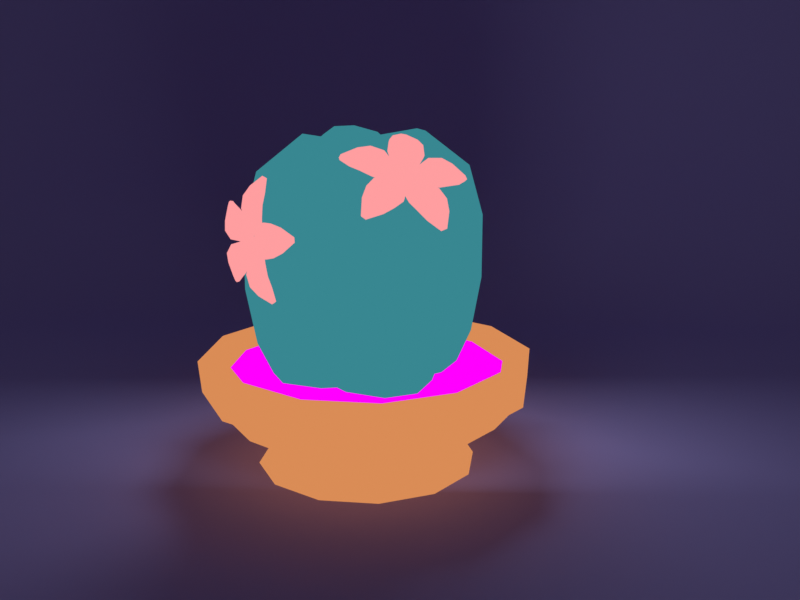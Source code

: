 # Source: caktus.blend  (saved by Blender 3.3.6; exported with 4.5.12 LTS)
import bpy
from mathutils import Matrix  # noqa: F401  (used for matrix-valued properties, if any)

bpy.ops.wm.read_factory_settings(use_empty=True)
scene = bpy.context.scene
scene.name = 'Scene'

# ---- collections
col_collection = bpy.data.collections.new('Collection'); scene.collection.children.link(col_collection)

# ---- images (referenced by path relative to the original .blend; pixels are not part of the script)
import os
ASSET_DIR = os.environ.get("B2B_ASSET_DIR", "")  # directory of the original .blend (textures are referenced by path, not embedded)
HERE = os.path.dirname(os.path.abspath(__file__))  # packed textures are extracted next to this script under _unpacked/

def load_image(name, relpath, width, height, colorspace="sRGB"):
    """Load a texture the original file referenced (path relative to the .blend, or extracted next to this script)."""
    p = next((c for c in (os.path.join(HERE, relpath), os.path.join(ASSET_DIR, relpath)) if relpath and os.path.exists(c)), "")
    if p:
        img = bpy.data.images.load(p, check_existing=True)
        img.name = name
    else:  # same state as the original file: an image datablock whose file is absent (Cycles renders it pink)
        img = bpy.data.images.new(name, width, height)
        img.source = "FILE"
        img.filepath = "//" + (relpath or name)
    img.colorspace_settings.name = colorspace
    return img
img_cactus = load_image('cactus', 'cactus.png', 1024, 1024, 'sRGB')

# ---- materials (node trees are filled in below, after node groups)
mat_pot = bpy.data.materials.new('Pot')
mat_pot.use_transparent_shadow = False
mat_outline_001 = bpy.data.materials.new('outline.001')
mat_outline_001.use_backface_culling = True
mat_outline_001.use_transparent_shadow = False
mat_soil = bpy.data.materials.new('soil')
mat_soil.use_transparent_shadow = False
mat_cactus = bpy.data.materials.new('cactus')
mat_cactus.use_transparent_shadow = False
mat_outline = bpy.data.materials.new('outline')
mat_outline.use_backface_culling = True
mat_outline.use_transparent_shadow = False
mat_flower2 = bpy.data.materials.new('flower2')
mat_flower2.use_transparent_shadow = False
mat_outline_002 = bpy.data.materials.new('outline.002')
mat_outline_002.use_backface_culling = True
mat_outline_002.use_transparent_shadow = False
mat_background = bpy.data.materials.new('background')
mat_background.use_transparent_shadow = False

# ---- material node trees
mat_pot.use_nodes = True; mat_pot.node_tree.nodes.clear()
_N = mat_pot.node_tree.nodes; _L = mat_pot.node_tree.links
n0 = _N.new('ShaderNodeOutputMaterial'); n0.name = 'Material Output'; n0.location = (300, 300)
n1 = _N.new('ShaderNodeEmission'); n1.name = 'Emission'; n1.location = (10, 300)
n2 = _N.new('ShaderNodeTexImage'); n2.name = 'Image Texture'; n2.location = (-280, 280)
n2.image = img_cactus
_L.new(n1.outputs[0], n0.inputs[0])
_L.new(n2.outputs[0], n1.inputs[0])
n0.is_active_output = True
mat_outline_001.use_nodes = True; mat_outline_001.node_tree.nodes.clear()
_N = mat_outline_001.node_tree.nodes; _L = mat_outline_001.node_tree.links
n0 = _N.new('ShaderNodeOutputMaterial'); n0.name = 'Material Output'; n0.location = (300, 300)
n1 = _N.new('ShaderNodeEmission'); n1.name = 'Emission'; n1.location = (10, 300)
n1.inputs[0].default_value = (0.7011, 0.2623, 0.09306, 1.0)
_L.new(n1.outputs[0], n0.inputs[0])
n0.is_active_output = True
mat_soil.use_nodes = True; mat_soil.node_tree.nodes.clear()
_N = mat_soil.node_tree.nodes; _L = mat_soil.node_tree.links
n0 = _N.new('ShaderNodeOutputMaterial'); n0.name = 'Material Output'; n0.location = (300, 300)
n1 = _N.new('ShaderNodeEmission'); n1.name = 'Emission'; n1.location = (10, 300)
n2 = _N.new('ShaderNodeTexImage'); n2.name = 'Image Texture'; n2.location = (-280, 280)
n2.image = img_cactus
_L.new(n1.outputs[0], n0.inputs[0])
_L.new(n2.outputs[0], n1.inputs[0])
n0.is_active_output = True
mat_cactus.use_nodes = True; mat_cactus.node_tree.nodes.clear()
_N = mat_cactus.node_tree.nodes; _L = mat_cactus.node_tree.links
n0 = _N.new('ShaderNodeOutputMaterial'); n0.name = 'Material Output'; n0.location = (300, 300)
n1 = _N.new('ShaderNodeEmission'); n1.name = 'Emission'; n1.location = (10, 300)
n2 = _N.new('ShaderNodeTexImage'); n2.name = 'Image Texture'; n2.location = (-280, 280)
n2.image = img_cactus
_L.new(n1.outputs[0], n0.inputs[0])
_L.new(n2.outputs[0], n1.inputs[0])
n0.is_active_output = True
mat_outline.use_nodes = True; mat_outline.node_tree.nodes.clear()
_N = mat_outline.node_tree.nodes; _L = mat_outline.node_tree.links
n0 = _N.new('ShaderNodeOutputMaterial'); n0.name = 'Material Output'; n0.location = (300, 300)
n1 = _N.new('ShaderNodeEmission'); n1.name = 'Emission'; n1.location = (10, 300)
n1.inputs[0].default_value = (0.03955, 0.2423, 0.2831, 1.0)
_L.new(n1.outputs[0], n0.inputs[0])
n0.is_active_output = True
mat_flower2.use_nodes = True; mat_flower2.node_tree.nodes.clear()
_N = mat_flower2.node_tree.nodes; _L = mat_flower2.node_tree.links
n0 = _N.new('ShaderNodeOutputMaterial'); n0.name = 'Material Output'; n0.location = (300, 300)
n1 = _N.new('ShaderNodeEmission'); n1.name = 'Emission'; n1.location = (10, 300)
n2 = _N.new('ShaderNodeTexImage'); n2.name = 'Image Texture'; n2.location = (-280, 280)
n2.image = img_cactus
_L.new(n1.outputs[0], n0.inputs[0])
_L.new(n2.outputs[0], n1.inputs[0])
n0.is_active_output = True
mat_outline_002.use_nodes = True; mat_outline_002.node_tree.nodes.clear()
_N = mat_outline_002.node_tree.nodes; _L = mat_outline_002.node_tree.links
n0 = _N.new('ShaderNodeOutputMaterial'); n0.name = 'Material Output'; n0.location = (300, 300)
n1 = _N.new('ShaderNodeEmission'); n1.name = 'Emission'; n1.location = (10, 300)
n1.inputs[0].default_value = (1.0, 0.3419, 0.3515, 1.0)
_L.new(n1.outputs[0], n0.inputs[0])
n0.is_active_output = True
mat_background.use_nodes = True; mat_background.node_tree.nodes.clear()
_N = mat_background.node_tree.nodes; _L = mat_background.node_tree.links
n0 = _N.new('ShaderNodeTexNoise'); n0.name = 'Текстура шума.001'; n0.location = (-1241, 358)
n0.inputs[2].default_value = 158.2
n0.inputs[3].default_value = 8.4
n0.inputs[4].default_value = 0.6
n0.inputs[8].default_value = 19.5
n1 = _N.new('ShaderNodeValToRGB'); n1.name = 'Градиентная карта.001'; n1.location = (-926, 445)
while len(n1.color_ramp.elements) > 1: n1.color_ramp.elements.remove(n1.color_ramp.elements[-1])
n1.color_ramp.elements[0].position = 0.6136; n1.color_ramp.elements[0].color = (0.008672, 0.008672, 0.008672, 1.0)
_e = n1.color_ramp.elements.new(0.8109); _e.color = (0.04856, 0.02076, 0.9985, 1.0)
n2 = _N.new('ShaderNodeOutputMaterial'); n2.name = 'Material Output'; n2.location = (276, 461)
n3 = _N.new('ShaderNodeBsdfPrincipled'); n3.name = 'Principled BSDF'; n3.location = (-129, 418)
n3.distribution = 'GGX'
n3.subsurface_method = 'RANDOM_WALK_SKIN'
n3.inputs[1].default_value = 0.5354
n3.inputs[2].default_value = 1.0
n3.inputs[3].default_value = 1.45
n3.inputs[12].default_value = 0.4409
n3.inputs[27].default_value = (0.005817, 0.002143, 0.01598, 1.0)
n3.inputs[28].default_value = 1.0
n4 = _N.new('ShaderNodeRGB'); n4.name = 'RGB'; n4.location = (-392, 409)
n4.outputs[0].default_value = (0.3455, 0.3161, 0.7429, 1.0)
_L.new(n0.outputs[0], n1.inputs[0])
_L.new(n3.outputs[0], n2.inputs[0])
_L.new(n4.outputs[0], n3.inputs[0])
n2.is_active_output = True

# ---- world
world_world = bpy.data.worlds.new('World'); scene.world = world_world
world_world.use_nodes = True; world_world.node_tree.nodes.clear()
_N = world_world.node_tree.nodes; _L = world_world.node_tree.links
n0 = _N.new('ShaderNodeOutputWorld'); n0.name = 'World Output'; n0.location = (300, 300)
n1 = _N.new('ShaderNodeBackground'); n1.name = 'Background'; n1.location = (10, 300)
n1.inputs[0].default_value = (0.05088, 0.05088, 0.05088, 1.0)
_L.new(n1.outputs[0], n0.inputs[0])
n0.is_active_output = True
world_world.color = (0.05088, 0.05088, 0.05088)
world_world.use_sun_shadow = False
world_world.sun_shadow_jitter_overblur = 0.0

# ---- cameras
cam_camera = bpy.data.cameras.new('Camera')
cam_camera.clip_end = 100.0
cam_camera.ortho_scale = 7.314

# ---- lights
light_light = bpy.data.lights.new('Light', 'AREA')
light_light.specular_factor = 0.7603
light_light.diffuse_factor = 0.5479
light_light.transmission_factor = 0.0
light_light.volume_factor = 0.6712
light_light.energy = 1830.0
light_light.shadow_soft_size = 6.46
light_light.shadow_maximum_resolution = 0.006
light_light.use_absolute_resolution = True
light_light.shape = 'RECTANGLE'
light_light.size = 6.46
light_light.size_y = 9.242
light_light_001 = bpy.data.lights.new('Light.001', 'AREA')
light_light_001.specular_factor = 0.7603
light_light_001.diffuse_factor = 0.5479
light_light_001.transmission_factor = 0.0
light_light_001.volume_factor = 0.6712
light_light_001.energy = 1830.0
light_light_001.shadow_soft_size = 9.57
light_light_001.shadow_maximum_resolution = 0.006
light_light_001.use_absolute_resolution = True
light_light_001.shape = 'RECTANGLE'
light_light_001.size = 9.57
light_light_001.size_y = 5.14

# ---- meshes
me_circle = bpy.data.meshes.new('Circle')
me_circle.from_pydata([(0.0, 4.0, 0.0), (-2.0, 3.464, 0.0), (-3.464, 2.0, 0.0), (-4.0, 0.0, 0.0), (-3.464, -2.0, 0.0), (-2.0, -3.464, 0.0), (0.0, -4.0, 0.0), (2.0, -3.464, 0.0), (3.464, -2.0, 0.0), (4.0, 0.0, 0.0), (3.464, 2.0, 0.0), (2.0, 3.464, 0.0), (9.452e-09, 5.903, 4.008), (-2.951, 5.112, 4.008), (-5.112, 2.951, 4.008), (-5.903, 9.452e-09, 4.008), (-5.112, -2.951, 4.008), (-2.951, -5.112, 4.008), (9.452e-09, -5.903, 4.008), (2.951, -5.112, 4.008), (5.112, -2.951, 4.008), (5.903, 9.452e-09, 4.008), (5.112, 2.951, 4.008), (2.951, 5.112, 4.008), (-3.241e-09, -3.347, 0.9753), (-1.674, -2.899, 0.9753), (-3.347, -8.214e-09, 0.9753), (-2.899, 1.674, 0.9753), (2.899, 1.674, 0.9753), (3.347, -8.214e-09, 0.9753), (1.674, -2.899, 0.9753), (-2.899, -1.674, 0.9753), (1.674, 2.899, 0.9753), (-1.674, 2.899, 0.9753), (-3.241e-09, 3.347, 0.9753), (2.899, -1.674, 0.9753), (4.699e-09, -4.946, 1.985), (-4.946, 4.699e-09, 1.985), (4.283, 2.473, 1.985), (2.473, -4.283, 1.985), (-4.283, -2.473, 1.985), (2.473, 4.283, 1.985), (-2.473, 4.283, 1.985), (4.283, -2.473, 1.985), (-2.473, -4.283, 1.985), (-4.283, 2.473, 1.985), (4.946, 4.699e-09, 1.985), (4.699e-09, 4.946, 1.985), (7.525e-09, -5.8, 2.988), (-5.8, 4.813e-09, 2.988), (5.023, 2.9, 2.988), (2.9, -5.023, 2.988), (-5.023, -2.9, 2.988), (2.9, 5.023, 2.988), (-2.9, 5.023, 2.988), (5.023, -2.9, 2.988), (-2.9, -5.023, 2.988), (-5.023, 2.9, 2.988), (5.8, 4.813e-09, 2.988), (7.525e-09, 5.8, 2.988), (0.0, 3.419, 0.2685), (-1.71, 2.961, 0.2685), (-2.961, 1.71, 0.2685), (-3.419, 0.0, 0.2685), (-2.961, -1.71, 0.2685), (-1.71, -2.961, 0.2685), (0.0, -3.419, 0.2685), (1.71, -2.961, 0.2685), (2.961, -1.71, 0.2685), (3.419, 0.0, 0.2685), (2.961, 1.71, 0.2685), (1.71, 2.961, 0.2685), (9.452e-09, 5.266, 4.008), (-2.633, 4.561, 4.008), (-4.561, 2.633, 4.008), (-5.266, 9.452e-09, 4.008), (-4.561, -2.633, 4.008), (-2.633, -4.561, 4.008), (9.452e-09, -5.266, 4.008), (2.633, -4.561, 4.008), (4.561, -2.633, 4.008), (5.266, 9.452e-09, 4.008), (4.561, 2.633, 4.008), (2.633, 4.561, 4.008), (7.219e-10, -2.726, 1.127), (-1.363, -2.36, 1.127), (-2.726, -8.214e-09, 1.127), (-2.36, 1.363, 1.127), (2.36, 1.363, 1.127), (2.726, -8.214e-09, 1.127), (1.363, -2.36, 1.127), (-2.36, -1.363, 1.127), (1.363, 2.36, 1.127), (-1.363, 2.36, 1.127), (-7.204e-09, 2.726, 1.127), (2.36, -1.363, 1.127), (4.699e-09, -4.518, 2.46), (-4.518, 4.699e-09, 2.46), (3.913, 2.259, 2.46), (2.259, -3.913, 2.46), (-3.913, -2.259, 2.46), (2.259, 3.913, 2.46), (-2.259, 3.913, 2.46), (3.913, -2.259, 2.46), (-2.259, -3.913, 2.46), (-3.913, 2.259, 2.46), (4.518, 4.699e-09, 2.46), (4.699e-09, 4.518, 2.46), (6.788e-10, -5.207, 3.229), (-5.207, 4.813e-09, 3.229), (4.51, 2.604, 3.229), (2.604, -4.51, 3.229), (-4.51, -2.604, 3.229), (2.604, 4.51, 3.229), (-2.604, 4.51, 3.229), (4.51, -2.604, 3.229), (-2.604, -4.51, 3.229), (-4.51, 2.604, 3.229), (5.207, 4.813e-09, 3.229), (1.437e-08, 5.207, 3.229), (-3.04, 5.266, 4.008), (9.452e-09, 6.08, 4.008), (-5.266, 3.04, 4.008), (-6.08, 9.452e-09, 4.008), (-5.266, -3.04, 4.008), (-3.04, -5.266, 4.008), (9.452e-09, -6.08, 4.008), (3.04, -5.266, 4.008), (5.266, -3.04, 4.008), (6.08, 9.452e-09, 4.008), (5.266, 3.04, 4.008), (3.04, 5.266, 4.008), (7.525e-09, -5.978, 2.97), (-5.978, 4.813e-09, 2.97), (5.177, 2.989, 2.97), (2.989, -5.177, 2.97), (-5.177, -2.989, 2.97), (2.989, 5.177, 2.97), (-2.989, 5.177, 2.97), (5.177, -2.989, 2.97), (-2.989, -5.177, 2.97), (-5.177, 2.989, 2.97), (5.978, 4.813e-09, 2.97), (7.525e-09, 5.978, 2.97)], [], [(1, 0, 11, 10, 9, 8, 7, 6, 5, 4, 3, 2), (8, 9, 29, 35), (48, 51, 135, 132), (16, 15, 123, 124), (55, 58, 142, 139), (23, 22, 130, 131), (49, 52, 136, 133), (15, 14, 122, 123), (22, 21, 129, 130), (50, 53, 137, 134), (14, 13, 120, 122), (21, 20, 128, 129), (59, 54, 138, 143), (13, 12, 121, 120), (1, 2, 27, 33), (11, 0, 34, 32), (4, 5, 25, 31), (7, 8, 35, 30), (0, 1, 33, 34), (10, 11, 32, 28), (3, 4, 31, 26), (6, 7, 30, 24), (9, 10, 28, 29), (2, 3, 26, 27), (5, 6, 24, 25), (35, 29, 46, 43), (33, 27, 45, 42), (32, 34, 47, 41), (31, 25, 44, 40), (30, 35, 43, 39), (34, 33, 42, 47), (28, 32, 41, 38), (26, 31, 40, 37), (24, 30, 39, 36), (29, 28, 38, 46), (27, 26, 37, 45), (25, 24, 36, 44), (43, 46, 58, 55), (42, 45, 57, 54), (41, 47, 59, 53), (40, 44, 56, 52), (39, 43, 55, 51), (47, 42, 54, 59), (38, 41, 53, 50), (37, 40, 52, 49), (36, 39, 51, 48), (46, 38, 50, 58), (45, 37, 49, 57), (44, 36, 48, 56), (61, 62, 63, 64, 65, 66, 67, 68, 69, 70, 71, 60), (68, 95, 89, 69), (116, 77, 78, 108), (117, 74, 75, 109), (118, 81, 82, 110), (108, 78, 79, 111), (109, 75, 76, 112), (110, 82, 83, 113), (119, 72, 73, 114), (111, 79, 80, 115), (112, 76, 77, 116), (113, 83, 72, 119), (114, 73, 74, 117), (115, 80, 81, 118), (61, 93, 87, 62), (71, 92, 94, 60), (64, 91, 85, 65), (67, 90, 95, 68), (60, 94, 93, 61), (70, 88, 92, 71), (63, 86, 91, 64), (66, 84, 90, 67), (69, 89, 88, 70), (62, 87, 86, 63), (65, 85, 84, 66), (95, 103, 106, 89), (93, 102, 105, 87), (92, 101, 107, 94), (91, 100, 104, 85), (90, 99, 103, 95), (94, 107, 102, 93), (88, 98, 101, 92), (86, 97, 100, 91), (84, 96, 99, 90), (89, 106, 98, 88), (87, 105, 97, 86), (85, 104, 96, 84), (103, 115, 118, 106), (102, 114, 117, 105), (101, 113, 119, 107), (100, 112, 116, 104), (99, 111, 115, 103), (107, 119, 114, 102), (98, 110, 113, 101), (97, 109, 112, 100), (96, 108, 111, 99), (106, 118, 110, 98), (105, 117, 109, 97), (104, 116, 108, 96), (12, 13, 73, 72), (13, 14, 74, 73), (14, 15, 75, 74), (15, 16, 76, 75), (16, 17, 77, 76), (17, 18, 78, 77), (18, 19, 79, 78), (19, 20, 80, 79), (20, 21, 81, 80), (21, 22, 82, 81), (22, 23, 83, 82), (23, 12, 72, 83), (140, 132, 126, 125), (141, 133, 123, 122), (142, 134, 130, 129), (132, 135, 127, 126), (133, 136, 124, 123), (134, 137, 131, 130), (143, 138, 120, 121), (135, 139, 128, 127), (136, 140, 125, 124), (137, 143, 121, 131), (138, 141, 122, 120), (139, 142, 129, 128), (54, 57, 141, 138), (12, 23, 131, 121), (17, 16, 124, 125), (58, 50, 134, 142), (53, 59, 143, 137), (18, 17, 125, 126), (57, 49, 133, 141), (52, 56, 140, 136), (19, 18, 126, 127), (56, 48, 132, 140), (51, 55, 139, 135), (20, 19, 127, 128)])
_uv = me_circle.uv_layers.new(name='UVMap')
_uv.uv.foreach_set('vector', [0.8758, 0.1228, 0.857, 0.09022, 0.857, 0.05264, 0.8758, 0.02009, 0.9083, 0.001296, 0.9459, 0.001296, 0.9785, 0.02009, 0.9973, 0.05264, 0.9973, 0.09022, 0.9785, 0.1228, 0.9459, 0.1416, 0.9083, 0.1416, 0.2205, 0.8985, 0.2539, 0.8978, 0.2535, 0.9186, 0.2193, 0.919, 0.1453, 0.9628, 0.18, 0.9659, 0.1798, 0.9679, 0.1451, 0.9648, 0.0752, 0.9687, 0.04146, 0.9618, 0.04183, 0.9598, 0.0756, 0.9667, 0.2153, 0.9677, 0.2512, 0.9682, 0.2512, 0.9703, 0.2152, 0.9698, 0.3263, 0.9826, 0.2886, 0.9848, 0.2886, 0.9826, 0.3262, 0.9804, 0.0444, 0.9463, 0.07785, 0.953, 0.07748, 0.9549, 0.04391, 0.9482, 0.04146, 0.9618, 0.003695, 0.9556, 0.003494, 0.9531, 0.04183, 0.9598, 0.2886, 0.9848, 0.2515, 0.9854, 0.2516, 0.9833, 0.2886, 0.9826, 0.2877, 0.9674, 0.3246, 0.965, 0.3248, 0.9672, 0.2878, 0.9695, 0.448, 0.9695, 0.404, 0.9735, 0.4038, 0.9712, 0.4485, 0.9669, 0.2515, 0.9854, 0.215, 0.9846, 0.2151, 0.9825, 0.2516, 0.9833, 0.3622, 0.961, 0.4009, 0.9552, 0.4014, 0.9576, 0.3624, 0.9632, 0.404, 0.9735, 0.3646, 0.9788, 0.3644, 0.9766, 0.4038, 0.9712, 0.3892, 0.8841, 0.4208, 0.8799, 0.4212, 0.8971, 0.3915, 0.9038, 0.3218, 0.8929, 0.3559, 0.8889, 0.3577, 0.9098, 0.3229, 0.9141, 0.09217, 0.8893, 0.1234, 0.8933, 0.1202, 0.9128, 0.08836, 0.9085, 0.1876, 0.8979, 0.2205, 0.8985, 0.2193, 0.919, 0.1857, 0.9181, 0.3559, 0.8889, 0.3892, 0.8841, 0.3915, 0.9038, 0.3577, 0.9098, 0.2877, 0.896, 0.3218, 0.8929, 0.3229, 0.9141, 0.288, 0.917, 0.06101, 0.8842, 0.09217, 0.8893, 0.08836, 0.9085, 0.05716, 0.9037, 0.1552, 0.8962, 0.1876, 0.8979, 0.1857, 0.9181, 0.1527, 0.916, 0.2539, 0.8978, 0.2877, 0.896, 0.288, 0.917, 0.2535, 0.9186, 0.02887, 0.8799, 0.06101, 0.8842, 0.05716, 0.9037, 0.02912, 0.8983, 0.1234, 0.8933, 0.1552, 0.8962, 0.1527, 0.916, 0.1202, 0.9128, 0.2193, 0.919, 0.2535, 0.9186, 0.2514, 0.9512, 0.2162, 0.951, 0.3915, 0.9038, 0.4212, 0.8971, 0.4369, 0.926, 0.3973, 0.937, 0.3229, 0.9141, 0.3577, 0.9098, 0.3601, 0.9433, 0.3235, 0.9475, 0.08836, 0.9085, 0.1202, 0.9128, 0.1139, 0.9427, 0.08098, 0.9375, 0.1857, 0.9181, 0.2193, 0.919, 0.2162, 0.951, 0.1814, 0.9494, 0.3577, 0.9098, 0.3915, 0.9038, 0.3973, 0.937, 0.3601, 0.9433, 0.288, 0.917, 0.3229, 0.9141, 0.3235, 0.9475, 0.2872, 0.9501, 0.05716, 0.9037, 0.08836, 0.9085, 0.08098, 0.9375, 0.04854, 0.9307, 0.1527, 0.916, 0.1857, 0.9181, 0.1814, 0.9494, 0.1473, 0.9467, 0.2535, 0.9186, 0.288, 0.917, 0.2872, 0.9501, 0.2514, 0.9512, 0.02912, 0.8983, 0.05716, 0.9037, 0.04854, 0.9307, 0.01677, 0.9205, 0.1202, 0.9128, 0.1527, 0.916, 0.1473, 0.9467, 0.1139, 0.9427, 0.2162, 0.951, 0.2514, 0.9512, 0.2512, 0.9682, 0.2153, 0.9677, 0.3973, 0.937, 0.4369, 0.926, 0.4448, 0.946, 0.4009, 0.9552, 0.3235, 0.9475, 0.3601, 0.9433, 0.3622, 0.961, 0.3246, 0.965, 0.08098, 0.9375, 0.1139, 0.9427, 0.1113, 0.9585, 0.07785, 0.953, 0.1814, 0.9494, 0.2162, 0.951, 0.2153, 0.9677, 0.18, 0.9659, 0.3601, 0.9433, 0.3973, 0.937, 0.4009, 0.9552, 0.3622, 0.961, 0.2872, 0.9501, 0.3235, 0.9475, 0.3246, 0.965, 0.2877, 0.9674, 0.04854, 0.9307, 0.08098, 0.9375, 0.07785, 0.953, 0.0444, 0.9463, 0.1473, 0.9467, 0.1814, 0.9494, 0.18, 0.9659, 0.1453, 0.9628, 0.2514, 0.9512, 0.2872, 0.9501, 0.2877, 0.9674, 0.2512, 0.9682, 0.01677, 0.9205, 0.04854, 0.9307, 0.0444, 0.9463, 0.008679, 0.9364, 0.1139, 0.9427, 0.1473, 0.9467, 0.1453, 0.9628, 0.1113, 0.9585, 0.7922, 0.4595, 0.8433, 0.43, 0.9024, 0.43, 0.9535, 0.4595, 0.983, 0.5106, 0.983, 0.5697, 0.9535, 0.6208, 0.9024, 0.6503, 0.8433, 0.6503, 0.7922, 0.6208, 0.7627, 0.5697, 0.7627, 0.5106, 0.5778, 0.9372, 0.5783, 0.9493, 0.5604, 0.9478, 0.5616, 0.9358, 0.6467, 0.969, 0.6496, 0.9752, 0.6273, 0.9839, 0.6254, 0.9772, 0.6989, 0.9269, 0.7043, 0.9314, 0.6885, 0.9489, 0.6839, 0.944, 0.5569, 0.9824, 0.5558, 0.9893, 0.5323, 0.984, 0.5343, 0.9774, 0.6254, 0.9772, 0.6273, 0.9839, 0.6039, 0.9891, 0.6029, 0.9823, 0.6839, 0.944, 0.6885, 0.9489, 0.6702, 0.9635, 0.6665, 0.9579, 0.5343, 0.9774, 0.5323, 0.984, 0.5097, 0.9753, 0.5128, 0.9691, 0.4928, 0.9574, 0.4887, 0.9631, 0.47, 0.9472, 0.4751, 0.9424, 0.6029, 0.9823, 0.6039, 0.9891, 0.5799, 0.991, 0.5799, 0.984, 0.6665, 0.9579, 0.6702, 0.9635, 0.6496, 0.9752, 0.6467, 0.969, 0.5128, 0.9691, 0.5097, 0.9753, 0.4887, 0.9631, 0.4928, 0.9574, 0.4751, 0.9424, 0.47, 0.9472, 0.4538, 0.9276, 0.4595, 0.923, 0.5799, 0.984, 0.5799, 0.991, 0.5558, 0.9893, 0.5569, 0.9824, 0.504, 0.9098, 0.4981, 0.9185, 0.488, 0.9087, 0.4923, 0.9012, 0.5307, 0.9263, 0.5262, 0.9373, 0.5111, 0.9286, 0.5167, 0.9186, 0.6403, 0.9199, 0.647, 0.9304, 0.631, 0.9384, 0.6256, 0.9275, 0.5941, 0.9362, 0.5963, 0.9482, 0.5783, 0.9493, 0.5778, 0.9372, 0.5167, 0.9186, 0.5111, 0.9286, 0.4981, 0.9185, 0.504, 0.9098, 0.5458, 0.9321, 0.5428, 0.9438, 0.5262, 0.9373, 0.5307, 0.9263, 0.6548, 0.9107, 0.6619, 0.9211, 0.647, 0.9304, 0.6403, 0.9199, 0.6101, 0.9329, 0.614, 0.9445, 0.5963, 0.9482, 0.5941, 0.9362, 0.5616, 0.9358, 0.5604, 0.9478, 0.5428, 0.9438, 0.5458, 0.9321, 0.6705, 0.9012, 0.6747, 0.9118, 0.6619, 0.9211, 0.6548, 0.9107, 0.6256, 0.9275, 0.631, 0.9384, 0.614, 0.9445, 0.6101, 0.9329, 0.5783, 0.9493, 0.5799, 0.9747, 0.5582, 0.9731, 0.5604, 0.9478, 0.4981, 0.9185, 0.4819, 0.9359, 0.4684, 0.9182, 0.488, 0.9087, 0.5262, 0.9373, 0.5168, 0.9607, 0.4982, 0.9498, 0.5111, 0.9286, 0.647, 0.9304, 0.6615, 0.9503, 0.6428, 0.9607, 0.631, 0.9384, 0.5963, 0.9482, 0.6015, 0.9731, 0.5799, 0.9747, 0.5783, 0.9493, 0.5111, 0.9286, 0.4982, 0.9498, 0.4819, 0.9359, 0.4981, 0.9185, 0.5428, 0.9438, 0.537, 0.9685, 0.5168, 0.9607, 0.5262, 0.9373, 0.6619, 0.9211, 0.6779, 0.9376, 0.6615, 0.9503, 0.647, 0.9304, 0.614, 0.9445, 0.6227, 0.9683, 0.6015, 0.9731, 0.5963, 0.9482, 0.5604, 0.9478, 0.5582, 0.9731, 0.537, 0.9685, 0.5428, 0.9438, 0.6747, 0.9118, 0.6912, 0.9223, 0.6779, 0.9376, 0.6619, 0.9211, 0.631, 0.9384, 0.6428, 0.9607, 0.6227, 0.9683, 0.614, 0.9445, 0.5799, 0.9747, 0.5799, 0.984, 0.5569, 0.9824, 0.5582, 0.9731, 0.4819, 0.9359, 0.4751, 0.9424, 0.4595, 0.923, 0.4684, 0.9182, 0.5168, 0.9607, 0.5128, 0.9691, 0.4928, 0.9574, 0.4982, 0.9498, 0.6615, 0.9503, 0.6665, 0.9579, 0.6467, 0.969, 0.6428, 0.9607, 0.6015, 0.9731, 0.6029, 0.9823, 0.5799, 0.984, 0.5799, 0.9747, 0.4982, 0.9498, 0.4928, 0.9574, 0.4751, 0.9424, 0.4819, 0.9359, 0.537, 0.9685, 0.5343, 0.9774, 0.5128, 0.9691, 0.5168, 0.9607, 0.6779, 0.9376, 0.6839, 0.944, 0.6665, 0.9579, 0.6615, 0.9503, 0.6227, 0.9683, 0.6254, 0.9772, 0.6029, 0.9823, 0.6015, 0.9731, 0.5582, 0.9731, 0.5569, 0.9824, 0.5343, 0.9774, 0.537, 0.9685, 0.6912, 0.9223, 0.6989, 0.9269, 0.6839, 0.944, 0.6779, 0.9376, 0.6428, 0.9607, 0.6467, 0.969, 0.6254, 0.9772, 0.6227, 0.9683, 0.3646, 0.9788, 0.404, 0.9735, 0.4047, 0.9823, 0.3654, 0.9873, 0.404, 0.9735, 0.448, 0.9695, 0.4462, 0.979, 0.4047, 0.9823, 0.003695, 0.9556, 0.04146, 0.9618, 0.04002, 0.9693, 0.004559, 0.9639, 0.04146, 0.9618, 0.0752, 0.9687, 0.07369, 0.976, 0.04002, 0.9693, 0.0752, 0.9687, 0.1092, 0.9745, 0.1078, 0.9819, 0.07369, 0.976, 0.1092, 0.9745, 0.1438, 0.9791, 0.1427, 0.9867, 0.1078, 0.9819, 0.1438, 0.9791, 0.179, 0.9825, 0.1782, 0.9902, 0.1427, 0.9867, 0.179, 0.9825, 0.215, 0.9846, 0.2144, 0.9925, 0.1782, 0.9902, 0.215, 0.9846, 0.2515, 0.9854, 0.2513, 0.9934, 0.2144, 0.9925, 0.2515, 0.9854, 0.2886, 0.9848, 0.2887, 0.9929, 0.2513, 0.9934, 0.2886, 0.9848, 0.3263, 0.9826, 0.3268, 0.9909, 0.2887, 0.9929, 0.3263, 0.9826, 0.3646, 0.9788, 0.3654, 0.9873, 0.3268, 0.9909, 0.111, 0.9604, 0.1451, 0.9648, 0.144, 0.9771, 0.1095, 0.9725, 0.007556, 0.9383, 0.04391, 0.9482, 0.04183, 0.9598, 0.003494, 0.9531, 0.2512, 0.9703, 0.2878, 0.9695, 0.2886, 0.9826, 0.2516, 0.9833, 0.1451, 0.9648, 0.1798, 0.9679, 0.1792, 0.9804, 0.144, 0.9771, 0.04391, 0.9482, 0.07748, 0.9549, 0.0756, 0.9667, 0.04183, 0.9598, 0.2878, 0.9695, 0.3248, 0.9672, 0.3262, 0.9804, 0.2886, 0.9826, 0.3624, 0.9632, 0.4014, 0.9576, 0.4038, 0.9712, 0.3644, 0.9766, 0.1798, 0.9679, 0.2152, 0.9698, 0.2151, 0.9825, 0.1792, 0.9804, 0.07748, 0.9549, 0.111, 0.9604, 0.1095, 0.9725, 0.0756, 0.9667, 0.3248, 0.9672, 0.3624, 0.9632, 0.3644, 0.9766, 0.3262, 0.9804, 0.4014, 0.9576, 0.446, 0.9486, 0.4485, 0.9669, 0.4038, 0.9712, 0.2152, 0.9698, 0.2512, 0.9703, 0.2516, 0.9833, 0.2151, 0.9825, 0.4009, 0.9552, 0.4448, 0.946, 0.446, 0.9486, 0.4014, 0.9576, 0.3646, 0.9788, 0.3263, 0.9826, 0.3262, 0.9804, 0.3644, 0.9766, 0.1092, 0.9745, 0.0752, 0.9687, 0.0756, 0.9667, 0.1095, 0.9725, 0.2512, 0.9682, 0.2877, 0.9674, 0.2878, 0.9695, 0.2512, 0.9703, 0.3246, 0.965, 0.3622, 0.961, 0.3624, 0.9632, 0.3248, 0.9672, 0.1438, 0.9791, 0.1092, 0.9745, 0.1095, 0.9725, 0.144, 0.9771, 0.008679, 0.9364, 0.0444, 0.9463, 0.04391, 0.9482, 0.007556, 0.9383, 0.07785, 0.953, 0.1113, 0.9585, 0.111, 0.9604, 0.07748, 0.9549, 0.179, 0.9825, 0.1438, 0.9791, 0.144, 0.9771, 0.1792, 0.9804, 0.1113, 0.9585, 0.1453, 0.9628, 0.1451, 0.9648, 0.111, 0.9604, 0.18, 0.9659, 0.2153, 0.9677, 0.2152, 0.9698, 0.1798, 0.9679, 0.215, 0.9846, 0.179, 0.9825, 0.1792, 0.9804, 0.2151, 0.9825])
me_circle.materials.append(mat_pot)
me_circle.materials.append(mat_outline_001)
me_circle.update()
me_circle_001 = bpy.data.meshes.new('Circle.001')
me_circle_001.from_pydata([(2.932e-08, 5.266, -7.153e-07), (-2.633, 4.561, -7.153e-07), (-4.561, 2.633, -7.153e-07), (-5.266, -3.028e-08, -7.153e-07), (-4.561, -2.633, -7.153e-07), (-2.633, -4.561, -7.153e-07), (2.932e-08, -5.266, -7.153e-07), (2.633, -4.561, -7.153e-07), (4.561, -2.633, -7.153e-07), (5.266, -3.028e-08, -7.153e-07), (4.561, 2.633, -7.153e-07), (2.633, 4.561, -7.153e-07)], [], [(1, 2, 3, 4, 5, 6, 7, 8, 9, 10, 11, 0)])
_uv = me_circle_001.uv_layers.new(name='UVMap')
_uv.uv.foreach_set('vector', [0.9651, 0.9689, 0.9138, 0.9985, 0.8546, 0.9985, 0.8033, 0.9689, 0.7738, 0.9176, 0.7738, 0.8584, 0.8033, 0.8072, 0.8546, 0.7776, 0.9138, 0.7776, 0.9651, 0.8072, 0.9946, 0.8584, 0.9946, 0.9176])
me_circle_001.materials.append(mat_soil)
me_circle_001.update()
me_star = bpy.data.meshes.new('Star')
me_star.from_pydata([(0.0, 0.0, -0.217), (2.865, 4.133e-08, 1.295), (2.384, 2.437e-09, -0.07132), (3.242e-07, 2.865, 1.295), (2.177e-07, 2.384, -0.07132), (-2.865, 2.918e-07, 1.295), (-2.384, 2.108e-07, -0.07132), (3.242e-07, -2.865, 1.295), (2.177e-07, -2.384, -0.07132), (3.133, 0.5862, 1.195), (0.5862, 3.133, 1.195), (3.178, 2.246, 1.195), (2.246, 3.178, 1.195), (0.4877, 2.607, -0.217), (2.607, 0.4877, -0.217), (1.277, 1.277, -0.217), (1.869, 2.645, -0.217), (2.645, 1.869, -0.217), (-0.5862, 3.133, 1.195), (-3.133, 0.5862, 1.195), (-2.246, 3.178, 1.195), (-3.178, 2.246, 1.195), (-2.607, 0.4877, -0.217), (-0.4877, 2.607, -0.217), (-1.277, 1.277, -0.217), (-2.645, 1.869, -0.217), (-1.869, 2.645, -0.217), (-3.133, -0.5862, 1.195), (-0.5862, -3.133, 1.195), (-3.178, -2.246, 1.195), (-2.246, -3.178, 1.195), (-0.4877, -2.607, -0.217), (-2.607, -0.4877, -0.217), (-1.277, -1.277, -0.217), (-1.869, -2.645, -0.217), (-2.645, -1.869, -0.217), (0.5862, -3.133, 1.195), (3.133, -0.5862, 1.195), (2.246, -3.178, 1.195), (3.178, -2.246, 1.195), (2.607, -0.4877, -0.217), (0.4877, -2.607, -0.217), (1.277, -1.277, -0.217), (2.645, -1.869, -0.217), (1.869, -2.645, -0.217), (2.951e-07, -2.754, 7.232), (3.134, 5.316e-08, 3.242), (3.755e-07, 3.134, 3.242), (-3.134, 3.271e-07, 3.242), (3.755e-07, -3.134, 3.242), (-2.754, 2.637e-07, 7.232), (3.428, 0.6412, 3.208), (3.477, 2.457, 3.208), (2.457, 3.477, 3.208), (0.6412, 3.428, 3.208), (2.951e-07, 2.754, 7.232), (-0.6412, 3.428, 3.208), (-2.457, 3.477, 3.208), (-3.477, 2.457, 3.208), (-3.428, 0.6412, 3.208), (2.754, 2.292e-08, 7.232), (-3.428, -0.6412, 3.208), (-3.477, -2.457, 3.208), (-2.457, -3.477, 3.208), (-0.6412, -3.428, 3.208), (0.6412, -3.428, 3.208), (2.457, -3.477, 3.208), (3.477, -2.457, 3.208), (3.428, -0.6412, 3.208), (1.589, -3.108e-08, 8.202), (3.134, 5.316e-08, 5.491), (3.755e-07, 3.134, 5.491), (-3.134, 3.271e-07, 5.491), (3.755e-07, -3.134, 5.491), (5.201e-08, 1.589, 8.202), (3.428, 0.6412, 5.533), (3.477, 2.457, 5.533), (2.457, 3.477, 5.533), (0.6412, 3.428, 5.533), (-1.589, 1.079e-07, 8.202), (-0.6412, 3.428, 5.533), (-2.457, 3.477, 5.533), (-3.477, 2.457, 5.533), (-3.428, 0.6412, 5.533), (5.201e-08, -1.589, 8.202), (-3.428, -0.6412, 5.533), (-3.477, -2.457, 5.533), (-2.457, -3.477, 5.533), (-0.6412, -3.428, 5.533), (-1.176e-07, -4.418e-08, 8.368), (0.6412, -3.428, 5.533), (2.457, -3.477, 5.533), (3.477, -2.457, 5.533), (3.428, -0.6412, 5.533), (3.012, 0.5635, 7.334), (3.055, 2.159, 7.334), (2.159, 3.055, 7.334), (0.5635, 3.012, 7.334), (-0.5635, 3.012, 7.334), (-2.159, 3.055, 7.334), (-3.055, 2.159, 7.334), (-3.012, 0.5635, 7.334), (-3.012, -0.5635, 7.334), (-3.055, -2.159, 7.334), (-2.159, -3.055, 7.334), (-0.5635, -3.012, 7.334), (0.5635, -3.012, 7.334), (2.159, -3.055, 7.334), (3.055, -2.159, 7.334), (3.012, -0.5635, 7.334), (0.7622, 0.7622, 8.368), (1.738, 0.3252, 8.368), (1.763, 1.246, 8.558), (1.246, 1.763, 8.558), (0.3252, 1.738, 8.368), (-0.7622, 0.7622, 8.368), (-0.3252, 1.738, 8.368), (-1.246, 1.763, 8.558), (-1.763, 1.246, 8.558), (-1.738, 0.3252, 8.368), (-0.7622, -0.7622, 8.368), (-1.738, -0.3252, 8.368), (-1.763, -1.246, 8.558), (-1.246, -1.763, 8.558), (-0.3252, -1.738, 8.368), (0.7622, -0.7622, 8.368), (0.3252, -1.738, 8.368), (1.246, -1.763, 8.558), (1.763, -1.246, 8.558), (1.738, -0.3252, 8.368)], [], [(7, 8, 41, 36), (1, 2, 14, 9), (7, 36, 65, 49), (3, 4, 23, 18), (28, 7, 49, 64), (5, 6, 32, 27), (12, 10, 54, 53), (0, 2, 40, 42), (21, 19, 59, 58), (10, 13, 4, 3), (2, 0, 15, 14), (19, 22, 6, 5), (4, 0, 24, 23), (28, 31, 8, 7), (31, 33, 0, 8), (37, 1, 46, 68), (8, 0, 42, 41), (13, 15, 0, 4), (11, 12, 53, 52), (22, 24, 0, 6), (30, 28, 64, 63), (2, 1, 37, 40), (6, 0, 33, 32), (20, 21, 58, 57), (9, 11, 52, 51), (39, 37, 68, 67), (13, 16, 15), (16, 17, 15), (17, 14, 15), (29, 30, 63, 62), (18, 20, 57, 56), (1, 9, 51, 46), (22, 25, 24), (25, 26, 24), (26, 23, 24), (38, 39, 67, 66), (27, 29, 62, 61), (10, 3, 47, 54), (31, 34, 33), (34, 35, 33), (35, 32, 33), (36, 38, 66, 65), (3, 18, 56, 47), (19, 5, 48, 59), (40, 43, 42), (43, 44, 42), (44, 41, 42), (27, 32, 35, 29), (29, 35, 34, 30), (30, 34, 31, 28), (9, 14, 17, 11), (11, 17, 16, 12), (12, 16, 13, 10), (36, 41, 44, 38), (38, 44, 43, 39), (39, 43, 40, 37), (18, 23, 26, 20), (20, 26, 25, 21), (21, 25, 22, 19), (5, 27, 61, 48), (47, 56, 80, 71), (53, 54, 78, 77), (58, 59, 83, 82), (59, 48, 72, 83), (63, 64, 88, 87), (52, 53, 77, 76), (49, 65, 90, 73), (67, 68, 93, 92), (57, 58, 82, 81), (62, 63, 87, 86), (51, 52, 76, 75), (66, 67, 92, 91), (56, 57, 81, 80), (46, 51, 75, 70), (61, 62, 86, 85), (68, 46, 70, 93), (65, 66, 91, 90), (54, 47, 71, 78), (48, 61, 85, 72), (64, 49, 73, 88), (71, 80, 98, 55), (77, 78, 97, 96), (82, 83, 101, 100), (83, 72, 50, 101), (87, 88, 105, 104), (76, 77, 96, 95), (73, 90, 106, 45), (92, 93, 109, 108), (81, 82, 100, 99), (86, 87, 104, 103), (75, 76, 95, 94), (91, 92, 108, 107), (80, 81, 99, 98), (70, 75, 94, 60), (85, 86, 103, 102), (93, 70, 60, 109), (90, 91, 107, 106), (78, 71, 55, 97), (72, 85, 102, 50), (88, 73, 45, 105), (104, 105, 124, 123), (95, 96, 113, 112), (45, 106, 126, 84), (108, 109, 129, 128), (99, 100, 118, 117), (103, 104, 123, 122), (94, 95, 112, 111), (107, 108, 128, 127), (98, 99, 117, 116), (60, 94, 111, 69), (102, 103, 122, 121), (109, 60, 69, 129), (106, 107, 127, 126), (97, 55, 74, 114), (50, 102, 121, 79), (105, 45, 84, 124), (55, 98, 116, 74), (96, 97, 114, 113), (100, 101, 119, 118), (101, 50, 79, 119), (89, 69, 111, 110), (89, 74, 116, 115), (89, 79, 121, 120), (69, 89, 125, 129), (89, 84, 126, 125), (89, 115, 119, 79), (89, 120, 124, 84), (111, 112, 110), (112, 113, 110), (113, 114, 110), (116, 117, 115), (117, 118, 115), (118, 119, 115), (121, 122, 120), (122, 123, 120), (123, 124, 120), (126, 127, 125), (127, 128, 125), (128, 129, 125), (89, 110, 114, 74)])
_uv = me_star.uv_layers.new(name='UVMap')
_uv.uv.foreach_set('vector', [0.01562, 0.1582, 0.04554, 0.09729, 0.06541, 0.1129, 0.04299, 0.1657, 0.2709, 0.1582, 0.3008, 0.09722, 0.3207, 0.1128, 0.2983, 0.1656, 0.01562, 0.1582, 0.04299, 0.1657, 0.03202, 0.247, 0.001791, 0.2466, 0.5548, 0.1562, 0.5845, 0.09577, 0.6042, 0.1113, 0.582, 0.1636, 0.5424, 0.5616, 0.5599, 0.5545, 0.576, 0.6117, 0.5562, 0.6141, 0.4226, 0.5628, 0.4421, 0.5231, 0.4551, 0.5332, 0.4404, 0.5677, 0.3982, 0.1795, 0.4547, 0.1563, 0.4758, 0.2368, 0.4052, 0.2464, 0.1111, 0.007926, 0.1883, 0.08786, 0.1703, 0.106, 0.1161, 0.08409, 0.681, 0.1773, 0.737, 0.1544, 0.7579, 0.2342, 0.688, 0.2436, 0.4547, 0.1563, 0.4256, 0.106, 0.4436, 0.08778, 0.4814, 0.1454, 0.3008, 0.09722, 0.3664, 0.007808, 0.3714, 0.084, 0.3207, 0.1128, 0.737, 0.1544, 0.7082, 0.1044, 0.726, 0.08641, 0.7635, 0.1436, 0.5845, 0.09577, 0.6495, 0.007137, 0.6545, 0.08267, 0.6042, 0.1113, 0.5424, 0.5616, 0.5235, 0.5288, 0.5352, 0.5169, 0.5599, 0.5545, 0.5235, 0.5288, 0.4881, 0.5144, 0.4848, 0.4647, 0.5352, 0.5169, 0.1993, 0.1564, 0.226, 0.1455, 0.2508, 0.2332, 0.2204, 0.2369, 0.04554, 0.09729, 0.1111, 0.007926, 0.1161, 0.08409, 0.06541, 0.1129, 0.4256, 0.106, 0.3714, 0.084, 0.3664, 0.007808, 0.4436, 0.08778, 0.3557, 0.1817, 0.3982, 0.1795, 0.4052, 0.2464, 0.3563, 0.2489, 0.7082, 0.1044, 0.6545, 0.08267, 0.6495, 0.007137, 0.726, 0.08641, 0.5056, 0.5767, 0.5424, 0.5616, 0.5562, 0.6141, 0.5102, 0.6203, 0.1883, 0.08786, 0.226, 0.1455, 0.1993, 0.1564, 0.1703, 0.106, 0.4421, 0.5231, 0.4848, 0.4647, 0.4881, 0.5144, 0.4551, 0.5332, 0.6388, 0.1795, 0.681, 0.1773, 0.688, 0.2436, 0.6395, 0.2461, 0.2983, 0.1656, 0.3557, 0.1817, 0.3563, 0.2489, 0.2873, 0.2469, 0.1428, 0.1795, 0.1993, 0.1564, 0.2204, 0.2369, 0.1499, 0.2464, 0.4256, 0.106, 0.3908, 0.1325, 0.3714, 0.084, 0.3908, 0.1325, 0.3586, 0.1351, 0.3714, 0.084, 0.3586, 0.1351, 0.3207, 0.1128, 0.3714, 0.084, 0.4779, 0.5782, 0.5056, 0.5767, 0.5102, 0.6203, 0.4783, 0.622, 0.582, 0.1636, 0.6388, 0.1795, 0.6395, 0.2461, 0.5711, 0.2442, 0.2709, 0.1582, 0.2983, 0.1656, 0.2873, 0.2469, 0.2571, 0.2466, 0.7082, 0.1044, 0.6737, 0.1308, 0.6545, 0.08267, 0.6737, 0.1308, 0.6418, 0.1333, 0.6545, 0.08267, 0.6418, 0.1333, 0.6042, 0.1113, 0.6545, 0.08267, 0.1004, 0.1818, 0.1428, 0.1795, 0.1499, 0.2464, 0.101, 0.2489, 0.4404, 0.5677, 0.4779, 0.5782, 0.4783, 0.622, 0.4333, 0.6207, 0.4547, 0.1563, 0.4814, 0.1454, 0.5062, 0.2332, 0.4758, 0.2368, 0.5235, 0.5288, 0.5008, 0.5461, 0.4881, 0.5144, 0.5008, 0.5461, 0.4798, 0.5478, 0.4881, 0.5144, 0.4798, 0.5478, 0.4551, 0.5332, 0.4881, 0.5144, 0.04299, 0.1657, 0.1004, 0.1818, 0.101, 0.2489, 0.03202, 0.247, 0.5548, 0.1562, 0.582, 0.1636, 0.5711, 0.2442, 0.5411, 0.2439, 0.737, 0.1544, 0.7635, 0.1436, 0.7881, 0.2305, 0.7579, 0.2342, 0.1703, 0.106, 0.1355, 0.1326, 0.1161, 0.08409, 0.1355, 0.1326, 0.1033, 0.1352, 0.1161, 0.08409, 0.1033, 0.1352, 0.06541, 0.1129, 0.1161, 0.08409, 0.4404, 0.5677, 0.4551, 0.5332, 0.4798, 0.5478, 0.4779, 0.5782, 0.4779, 0.5782, 0.4798, 0.5478, 0.5008, 0.5461, 0.5056, 0.5767, 0.5056, 0.5767, 0.5008, 0.5461, 0.5235, 0.5288, 0.5424, 0.5616, 0.2983, 0.1656, 0.3207, 0.1128, 0.3586, 0.1351, 0.3557, 0.1817, 0.3557, 0.1817, 0.3586, 0.1351, 0.3908, 0.1325, 0.3982, 0.1795, 0.3982, 0.1795, 0.3908, 0.1325, 0.4256, 0.106, 0.4547, 0.1563, 0.04299, 0.1657, 0.06541, 0.1129, 0.1033, 0.1352, 0.1004, 0.1818, 0.1004, 0.1818, 0.1033, 0.1352, 0.1355, 0.1326, 0.1428, 0.1795, 0.1428, 0.1795, 0.1355, 0.1326, 0.1703, 0.106, 0.1993, 0.1564, 0.582, 0.1636, 0.6042, 0.1113, 0.6418, 0.1333, 0.6388, 0.1795, 0.6388, 0.1795, 0.6418, 0.1333, 0.6737, 0.1308, 0.681, 0.1773, 0.681, 0.1773, 0.6737, 0.1308, 0.7082, 0.1044, 0.737, 0.1544, 0.4226, 0.5628, 0.4404, 0.5677, 0.4333, 0.6207, 0.4135, 0.6205, 0.5411, 0.2439, 0.5711, 0.2442, 0.5817, 0.337, 0.5511, 0.3454, 0.4052, 0.2464, 0.4758, 0.2368, 0.4744, 0.3324, 0.4091, 0.3233, 0.688, 0.2436, 0.7579, 0.2342, 0.7566, 0.3289, 0.6918, 0.3199, 0.7579, 0.2342, 0.7881, 0.2305, 0.7881, 0.334, 0.7566, 0.3289, 0.5102, 0.6203, 0.5562, 0.6141, 0.5553, 0.6764, 0.5127, 0.6705, 0.3563, 0.2489, 0.4052, 0.2464, 0.4091, 0.3233, 0.3633, 0.3251, 0.001791, 0.2466, 0.03202, 0.247, 0.04275, 0.3405, 0.01185, 0.349, 0.1499, 0.2464, 0.2204, 0.2369, 0.219, 0.3324, 0.1538, 0.3233, 0.6395, 0.2461, 0.688, 0.2436, 0.6918, 0.3199, 0.6464, 0.3217, 0.4783, 0.622, 0.5102, 0.6203, 0.5127, 0.6705, 0.4828, 0.6717, 0.2873, 0.2469, 0.3563, 0.2489, 0.3633, 0.3251, 0.298, 0.3406, 0.101, 0.2489, 0.1499, 0.2464, 0.1538, 0.3233, 0.108, 0.3251, 0.5711, 0.2442, 0.6395, 0.2461, 0.6464, 0.3217, 0.5817, 0.337, 0.2571, 0.2466, 0.2873, 0.2469, 0.298, 0.3406, 0.2671, 0.349, 0.4333, 0.6207, 0.4783, 0.622, 0.4828, 0.6717, 0.4403, 0.6818, 0.2204, 0.2369, 0.2508, 0.2332, 0.2508, 0.3375, 0.219, 0.3324, 0.03202, 0.247, 0.101, 0.2489, 0.108, 0.3251, 0.04275, 0.3405, 0.4758, 0.2368, 0.5062, 0.2332, 0.5062, 0.3375, 0.4744, 0.3324, 0.4135, 0.6205, 0.4333, 0.6207, 0.4403, 0.6818, 0.4201, 0.6873, 0.5562, 0.6141, 0.576, 0.6117, 0.576, 0.6798, 0.5553, 0.6764, 0.5511, 0.3454, 0.5817, 0.337, 0.608, 0.4034, 0.5868, 0.4186, 0.4091, 0.3233, 0.4744, 0.3324, 0.4556, 0.4015, 0.4078, 0.38, 0.6918, 0.3199, 0.7566, 0.3289, 0.7379, 0.3974, 0.6905, 0.3761, 0.7566, 0.3289, 0.7881, 0.334, 0.7604, 0.4103, 0.7379, 0.3974, 0.5127, 0.6705, 0.5553, 0.6764, 0.543, 0.7215, 0.5118, 0.7075, 0.3633, 0.3251, 0.4091, 0.3233, 0.4078, 0.38, 0.3704, 0.3808, 0.01185, 0.349, 0.04275, 0.3405, 0.06922, 0.4075, 0.04786, 0.4228, 0.1538, 0.3233, 0.219, 0.3324, 0.2002, 0.4015, 0.1524, 0.3799, 0.6464, 0.3217, 0.6918, 0.3199, 0.6905, 0.3761, 0.6534, 0.3769, 0.4828, 0.6717, 0.5127, 0.6705, 0.5118, 0.7075, 0.4874, 0.708, 0.298, 0.3406, 0.3633, 0.3251, 0.3704, 0.3808, 0.3245, 0.4075, 0.108, 0.3251, 0.1538, 0.3233, 0.1524, 0.3799, 0.115, 0.3807, 0.5817, 0.337, 0.6464, 0.3217, 0.6534, 0.3769, 0.608, 0.4034, 0.2671, 0.349, 0.298, 0.3406, 0.3245, 0.4075, 0.3032, 0.4229, 0.4403, 0.6818, 0.4828, 0.6717, 0.4874, 0.708, 0.4575, 0.7254, 0.219, 0.3324, 0.2508, 0.3375, 0.223, 0.4145, 0.2002, 0.4015, 0.04275, 0.3405, 0.108, 0.3251, 0.115, 0.3807, 0.06922, 0.4075, 0.4744, 0.3324, 0.5062, 0.3375, 0.4783, 0.4145, 0.4556, 0.4015, 0.4201, 0.6873, 0.4403, 0.6818, 0.4575, 0.7254, 0.4436, 0.7355, 0.5553, 0.6764, 0.576, 0.6798, 0.5579, 0.73, 0.543, 0.7215, 0.5118, 0.7075, 0.543, 0.7215, 0.5269, 0.7583, 0.5092, 0.7463, 0.3704, 0.3808, 0.4078, 0.38, 0.4038, 0.4396, 0.3804, 0.4405, 0.04786, 0.4228, 0.06922, 0.4075, 0.09967, 0.4614, 0.08961, 0.475, 0.1524, 0.3799, 0.2002, 0.4015, 0.1756, 0.4578, 0.1485, 0.4395, 0.6534, 0.3769, 0.6905, 0.3761, 0.6866, 0.4352, 0.6634, 0.4361, 0.4874, 0.708, 0.5118, 0.7075, 0.5092, 0.7463, 0.494, 0.7469, 0.3245, 0.4075, 0.3704, 0.3808, 0.3804, 0.4405, 0.355, 0.4615, 0.115, 0.3807, 0.1524, 0.3799, 0.1485, 0.4395, 0.1251, 0.4404, 0.608, 0.4034, 0.6534, 0.3769, 0.6634, 0.4361, 0.6382, 0.4569, 0.3032, 0.4229, 0.3245, 0.4075, 0.355, 0.4615, 0.3449, 0.475, 0.4575, 0.7254, 0.4874, 0.708, 0.494, 0.7469, 0.4774, 0.7606, 0.2002, 0.4015, 0.223, 0.4145, 0.1869, 0.4702, 0.1756, 0.4578, 0.06922, 0.4075, 0.115, 0.3807, 0.1251, 0.4404, 0.09967, 0.4614, 0.4556, 0.4015, 0.4783, 0.4145, 0.4422, 0.4703, 0.4309, 0.4579, 0.4436, 0.7355, 0.4575, 0.7254, 0.4774, 0.7606, 0.4708, 0.7695, 0.543, 0.7215, 0.5579, 0.73, 0.5343, 0.7664, 0.5269, 0.7583, 0.5868, 0.4186, 0.608, 0.4034, 0.6382, 0.4569, 0.6282, 0.4703, 0.4078, 0.38, 0.4556, 0.4015, 0.4309, 0.4579, 0.4038, 0.4396, 0.6905, 0.3761, 0.7379, 0.3974, 0.7134, 0.4533, 0.6866, 0.4352, 0.7379, 0.3974, 0.7604, 0.4103, 0.7247, 0.4657, 0.7134, 0.4533, 0.3962, 0.5269, 0.3449, 0.475, 0.355, 0.4615, 0.394, 0.4802, 0.6791, 0.5218, 0.6282, 0.4703, 0.6382, 0.4569, 0.6768, 0.4754, 0.5043, 0.8033, 0.4708, 0.7695, 0.4774, 0.7606, 0.5028, 0.7728, 0.1869, 0.4702, 0.1409, 0.5268, 0.1386, 0.4801, 0.1756, 0.4578, 0.1409, 0.5268, 0.08961, 0.475, 0.09967, 0.4614, 0.1386, 0.4801, 0.6791, 0.5218, 0.6768, 0.4754, 0.7134, 0.4533, 0.7247, 0.4657, 0.5043, 0.8033, 0.5028, 0.7728, 0.5269, 0.7583, 0.5343, 0.7664, 0.355, 0.4615, 0.3804, 0.4405, 0.394, 0.4802, 0.3804, 0.4405, 0.4038, 0.4396, 0.394, 0.4802, 0.4038, 0.4396, 0.4309, 0.4579, 0.394, 0.4802, 0.6382, 0.4569, 0.6634, 0.4361, 0.6768, 0.4754, 0.6634, 0.4361, 0.6866, 0.4352, 0.6768, 0.4754, 0.6866, 0.4352, 0.7134, 0.4533, 0.6768, 0.4754, 0.4774, 0.7606, 0.494, 0.7469, 0.5028, 0.7728, 0.494, 0.7469, 0.5092, 0.7463, 0.5028, 0.7728, 0.5092, 0.7463, 0.5269, 0.7583, 0.5028, 0.7728, 0.09967, 0.4614, 0.1251, 0.4404, 0.1386, 0.4801, 0.1251, 0.4404, 0.1485, 0.4395, 0.1386, 0.4801, 0.1485, 0.4395, 0.1756, 0.4578, 0.1386, 0.4801, 0.3962, 0.5269, 0.394, 0.4802, 0.4309, 0.4579, 0.4422, 0.4703])
_ca = me_star.color_attributes.new('Col', 'BYTE_COLOR', 'CORNER')
_ca.data.foreach_set('color', [1.0, 1.0, 1.0, 1.0, 1.0, 1.0, 1.0, 1.0, 1.0, 1.0, 1.0, 1.0, 1.0, 1.0, 1.0, 1.0, 1.0, 1.0, 1.0, 1.0, 1.0, 1.0, 1.0, 1.0, 1.0, 1.0, 1.0, 1.0, 1.0, 1.0, 1.0, 1.0, 1.0, 1.0, 1.0, 1.0, 1.0, 1.0, 1.0, 1.0, 1.0, 1.0, 1.0, 1.0, 1.0, 1.0, 1.0, 1.0, 1.0, 1.0, 1.0, 1.0, 1.0, 1.0, 1.0, 1.0, 1.0, 1.0, 1.0, 1.0, 1.0, 1.0, 1.0, 1.0, 1.0, 1.0, 1.0, 1.0, 1.0, 1.0, 1.0, 1.0, 1.0, 1.0, 1.0, 1.0, 1.0, 1.0, 1.0, 1.0, 1.0, 1.0, 1.0, 1.0, 1.0, 1.0, 1.0, 1.0, 1.0, 1.0, 1.0, 1.0, 1.0, 1.0, 1.0, 1.0, 1.0, 1.0, 1.0, 1.0, 1.0, 1.0, 1.0, 1.0, 1.0, 1.0, 1.0, 1.0, 1.0, 1.0, 1.0, 1.0, 1.0, 1.0, 1.0, 1.0, 1.0, 1.0, 1.0, 1.0, 1.0, 1.0, 1.0, 1.0, 1.0, 1.0, 1.0, 1.0, 1.0, 1.0, 1.0, 1.0, 1.0, 1.0, 1.0, 1.0, 1.0, 1.0, 1.0, 1.0, 1.0, 1.0, 1.0, 1.0, 1.0, 1.0, 1.0, 1.0, 1.0, 1.0, 1.0, 1.0, 1.0, 1.0, 1.0, 1.0, 1.0, 1.0, 1.0, 1.0, 1.0, 1.0, 1.0, 1.0, 1.0, 1.0, 1.0, 1.0, 1.0, 1.0, 1.0, 1.0, 1.0, 1.0, 1.0, 1.0, 1.0, 1.0, 1.0, 1.0, 1.0, 1.0, 1.0, 1.0, 1.0, 1.0, 1.0, 1.0, 1.0, 1.0, 1.0, 1.0, 1.0, 1.0, 1.0, 1.0, 1.0, 1.0, 1.0, 1.0, 1.0, 1.0, 1.0, 1.0, 1.0, 1.0, 1.0, 1.0, 1.0, 1.0, 1.0, 1.0, 1.0, 1.0, 1.0, 1.0, 1.0, 1.0, 1.0, 1.0, 1.0, 1.0, 1.0, 1.0, 1.0, 1.0, 1.0, 1.0, 1.0, 1.0, 1.0, 1.0, 1.0, 1.0, 1.0, 1.0, 1.0, 1.0, 1.0, 1.0, 1.0, 1.0, 1.0, 1.0, 1.0, 1.0, 1.0, 1.0, 1.0, 1.0, 1.0, 1.0, 1.0, 1.0, 1.0, 1.0, 1.0, 1.0, 1.0, 1.0, 1.0, 1.0, 1.0, 1.0, 1.0, 1.0, 1.0, 1.0, 1.0, 1.0, 1.0, 1.0, 1.0, 1.0, 1.0, 1.0, 1.0, 1.0, 1.0, 1.0, 1.0, 1.0, 1.0, 1.0, 1.0, 1.0, 1.0, 1.0, 1.0, 1.0, 1.0, 1.0, 1.0, 1.0, 1.0, 1.0, 1.0, 1.0, 1.0, 1.0, 1.0, 1.0, 1.0, 1.0, 1.0, 1.0, 1.0, 1.0, 1.0, 1.0, 1.0, 1.0, 1.0, 1.0, 1.0, 1.0, 1.0, 1.0, 1.0, 1.0, 1.0, 1.0, 1.0, 1.0, 1.0, 1.0, 1.0, 1.0, 1.0, 1.0, 1.0, 1.0, 1.0, 1.0, 1.0, 1.0, 1.0, 1.0, 1.0, 1.0, 1.0, 1.0, 1.0, 1.0, 1.0, 1.0, 1.0, 1.0, 1.0, 1.0, 1.0, 1.0, 1.0, 1.0, 1.0, 1.0, 1.0, 1.0, 1.0, 1.0, 1.0, 1.0, 1.0, 1.0, 1.0, 1.0, 1.0, 1.0, 1.0, 1.0, 1.0, 1.0, 1.0, 1.0, 1.0, 1.0, 1.0, 1.0, 1.0, 1.0, 1.0, 1.0, 1.0, 1.0, 1.0, 1.0, 1.0, 1.0, 1.0, 1.0, 1.0, 1.0, 1.0, 1.0, 1.0, 1.0, 1.0, 1.0, 1.0, 1.0, 1.0, 1.0, 1.0, 1.0, 1.0, 1.0, 1.0, 1.0, 1.0, 1.0, 1.0, 1.0, 1.0, 1.0, 1.0, 1.0, 1.0, 1.0, 1.0, 1.0, 1.0, 1.0, 1.0, 1.0, 1.0, 1.0, 1.0, 1.0, 1.0, 1.0, 1.0, 1.0, 1.0, 1.0, 1.0, 1.0, 1.0, 1.0, 1.0, 1.0, 1.0, 1.0, 1.0, 1.0, 1.0, 1.0, 1.0, 1.0, 1.0, 1.0, 1.0, 1.0, 1.0, 1.0, 1.0, 1.0, 1.0, 1.0, 1.0, 1.0, 1.0, 1.0, 1.0, 1.0, 1.0, 1.0, 1.0, 1.0, 1.0, 1.0, 1.0, 1.0, 1.0, 1.0, 1.0, 1.0, 1.0, 1.0, 1.0, 1.0, 1.0, 1.0, 1.0, 1.0, 1.0, 1.0, 1.0, 1.0, 1.0, 1.0, 1.0, 1.0, 1.0, 1.0, 1.0, 1.0, 1.0, 1.0, 1.0, 1.0, 1.0, 1.0, 1.0, 1.0, 1.0, 1.0, 1.0, 1.0, 1.0, 1.0, 1.0, 1.0, 1.0, 1.0, 1.0, 1.0, 1.0, 1.0, 1.0, 1.0, 1.0, 1.0, 1.0, 1.0, 1.0, 1.0, 1.0, 1.0, 1.0, 1.0, 1.0, 1.0, 1.0, 1.0, 1.0, 1.0, 1.0, 1.0, 1.0, 1.0, 1.0, 1.0, 1.0, 1.0, 1.0, 1.0, 1.0, 1.0, 1.0, 1.0, 1.0, 1.0, 1.0, 1.0, 1.0, 1.0, 1.0, 1.0, 1.0, 1.0, 1.0, 1.0, 1.0, 1.0, 1.0, 1.0, 1.0, 1.0, 1.0, 1.0, 1.0, 1.0, 1.0, 1.0, 1.0, 1.0, 1.0, 1.0, 1.0, 1.0, 1.0, 1.0, 1.0, 1.0, 1.0, 1.0, 1.0, 1.0, 1.0, 1.0, 1.0, 1.0, 1.0, 1.0, 1.0, 1.0, 1.0, 1.0, 1.0, 1.0, 1.0, 1.0, 1.0, 1.0, 1.0, 1.0, 1.0, 1.0, 1.0, 1.0, 1.0, 1.0, 1.0, 1.0, 1.0, 1.0, 1.0, 1.0, 1.0, 1.0, 1.0, 1.0, 1.0, 1.0, 1.0, 1.0, 1.0, 1.0, 1.0, 1.0, 1.0, 1.0, 1.0, 1.0, 1.0, 1.0, 1.0, 1.0, 1.0, 1.0, 1.0, 1.0, 1.0, 1.0, 1.0, 1.0, 1.0, 1.0, 1.0, 1.0, 1.0, 1.0, 1.0, 1.0, 1.0, 1.0, 1.0, 1.0, 1.0, 1.0, 1.0, 1.0, 1.0, 1.0, 1.0, 1.0, 1.0, 1.0, 1.0, 1.0, 1.0, 1.0, 1.0, 1.0, 1.0, 1.0, 1.0, 1.0, 1.0, 1.0, 1.0, 1.0, 1.0, 1.0, 1.0, 1.0, 1.0, 1.0, 1.0, 1.0, 1.0, 1.0, 1.0, 1.0, 1.0, 1.0, 1.0, 1.0, 1.0, 1.0, 1.0, 1.0, 1.0, 1.0, 1.0, 1.0, 1.0, 1.0, 1.0, 1.0, 1.0, 1.0, 1.0, 1.0, 1.0, 1.0, 1.0, 1.0, 1.0, 1.0, 1.0, 1.0, 1.0, 1.0, 1.0, 1.0, 1.0, 1.0, 1.0, 1.0, 1.0, 1.0, 1.0, 1.0, 1.0, 1.0, 1.0, 1.0, 1.0, 1.0, 1.0, 1.0, 1.0, 1.0, 1.0, 1.0, 1.0, 1.0, 1.0, 1.0, 1.0, 1.0, 1.0, 1.0, 1.0, 1.0, 1.0, 1.0, 1.0, 1.0, 1.0, 1.0, 1.0, 1.0, 1.0, 1.0, 1.0, 1.0, 1.0, 1.0, 1.0, 1.0, 1.0, 1.0, 1.0, 1.0, 1.0, 1.0, 1.0, 1.0, 1.0, 1.0, 1.0, 1.0, 1.0, 1.0, 1.0, 1.0, 1.0, 1.0, 1.0, 1.0, 1.0, 1.0, 1.0, 1.0, 1.0, 1.0, 1.0, 1.0, 1.0, 1.0, 1.0, 1.0, 1.0, 1.0, 1.0, 1.0, 1.0, 1.0, 1.0, 1.0, 1.0, 1.0, 1.0, 1.0, 1.0, 1.0, 1.0, 1.0, 1.0, 1.0, 1.0, 1.0, 1.0, 1.0, 1.0, 1.0, 1.0, 1.0, 1.0, 1.0, 1.0, 1.0, 1.0, 1.0, 1.0, 1.0, 1.0, 1.0, 1.0, 1.0, 1.0, 1.0, 1.0, 1.0, 1.0, 1.0, 1.0, 1.0, 1.0, 1.0, 1.0, 1.0, 1.0, 1.0, 1.0, 1.0, 1.0, 1.0, 1.0, 1.0, 1.0, 1.0, 1.0, 1.0, 1.0, 1.0, 1.0, 1.0, 1.0, 1.0, 1.0, 1.0, 1.0, 1.0, 1.0, 1.0, 1.0, 1.0, 1.0, 1.0, 1.0, 1.0, 1.0, 1.0, 1.0, 1.0, 1.0, 1.0, 1.0, 1.0, 1.0, 1.0, 1.0, 1.0, 1.0, 1.0, 1.0, 1.0, 1.0, 1.0, 1.0, 1.0, 1.0, 1.0, 1.0, 1.0, 1.0, 1.0, 1.0, 1.0, 1.0, 1.0, 1.0, 1.0, 1.0, 1.0, 1.0, 1.0, 1.0, 1.0, 1.0, 1.0, 1.0, 1.0, 1.0, 1.0, 1.0, 1.0, 1.0, 1.0, 1.0, 1.0, 1.0, 1.0, 1.0, 1.0, 1.0, 1.0, 1.0, 1.0, 1.0, 1.0, 1.0, 1.0, 1.0, 1.0, 1.0, 1.0, 1.0, 1.0, 1.0, 1.0, 1.0, 1.0, 1.0, 1.0, 1.0, 1.0, 1.0, 1.0, 1.0, 1.0, 1.0, 1.0, 1.0, 1.0, 1.0, 1.0, 1.0, 1.0, 1.0, 1.0, 1.0, 1.0, 1.0, 1.0, 1.0, 1.0, 1.0, 1.0, 1.0, 1.0, 1.0, 1.0, 1.0, 1.0, 1.0, 1.0, 1.0, 1.0, 1.0, 1.0, 1.0, 1.0, 1.0, 1.0, 1.0, 1.0, 1.0, 1.0, 1.0, 1.0, 1.0, 1.0, 1.0, 1.0, 1.0, 1.0, 1.0, 1.0, 1.0, 1.0, 1.0, 1.0, 1.0, 1.0, 1.0, 1.0, 1.0, 1.0, 1.0, 1.0, 1.0, 1.0, 1.0, 1.0, 1.0, 1.0, 1.0, 1.0, 1.0, 1.0, 1.0, 1.0, 1.0, 1.0, 1.0, 1.0, 1.0, 1.0, 1.0, 1.0, 1.0, 1.0, 1.0, 1.0, 1.0, 1.0, 1.0, 1.0, 1.0, 1.0, 1.0, 1.0, 1.0, 1.0, 1.0, 1.0, 1.0, 1.0, 1.0, 1.0, 1.0, 1.0, 1.0, 1.0, 1.0, 1.0, 1.0, 1.0, 1.0, 1.0, 1.0, 1.0, 1.0, 1.0, 1.0, 1.0, 1.0, 1.0, 1.0, 1.0, 1.0, 1.0, 1.0, 1.0, 1.0, 1.0, 1.0, 1.0, 1.0, 1.0, 1.0, 1.0, 1.0, 1.0, 1.0, 1.0, 1.0, 1.0, 1.0, 1.0, 1.0, 1.0, 1.0, 1.0, 1.0, 1.0, 1.0, 1.0, 1.0, 1.0, 1.0, 1.0, 1.0, 1.0, 1.0, 1.0, 1.0, 1.0, 1.0, 1.0, 1.0, 1.0, 1.0, 1.0, 1.0, 1.0, 1.0, 1.0, 1.0, 1.0, 1.0, 1.0, 1.0, 1.0, 1.0, 1.0, 1.0, 1.0, 1.0, 1.0, 1.0, 1.0, 1.0, 1.0, 1.0, 1.0, 1.0, 1.0, 1.0, 1.0, 1.0, 1.0, 1.0, 1.0, 1.0, 1.0, 1.0, 1.0, 1.0, 1.0, 1.0, 1.0, 1.0, 1.0, 1.0, 1.0, 1.0, 1.0, 1.0, 1.0, 1.0, 1.0, 1.0, 1.0, 1.0, 1.0, 1.0, 1.0, 1.0, 1.0, 1.0, 1.0, 1.0, 1.0, 1.0, 1.0, 1.0, 1.0, 1.0, 1.0, 1.0, 1.0, 1.0, 1.0, 1.0, 1.0, 1.0, 1.0, 1.0, 1.0, 1.0, 1.0, 1.0, 1.0, 1.0, 1.0, 1.0, 1.0, 1.0, 1.0, 1.0, 1.0, 1.0, 1.0, 1.0, 1.0, 1.0, 1.0, 1.0, 1.0, 1.0, 1.0, 1.0, 1.0, 1.0, 1.0, 1.0, 1.0, 1.0, 1.0, 1.0, 1.0, 1.0, 1.0, 1.0, 1.0, 1.0, 1.0, 1.0, 1.0, 1.0, 1.0, 1.0, 1.0, 1.0, 1.0, 1.0, 1.0, 1.0, 1.0, 1.0, 1.0, 1.0, 1.0, 1.0, 1.0, 1.0, 1.0, 1.0, 1.0, 1.0, 1.0, 1.0, 1.0, 1.0, 1.0, 1.0, 1.0, 1.0, 1.0, 1.0, 1.0, 1.0, 1.0, 1.0, 1.0, 1.0, 1.0, 1.0, 1.0, 1.0, 1.0, 1.0, 1.0, 1.0, 1.0, 1.0, 1.0, 1.0, 1.0, 1.0, 1.0, 1.0, 1.0, 1.0, 1.0, 1.0, 1.0, 1.0, 1.0, 1.0, 1.0, 1.0, 1.0, 1.0, 1.0, 1.0, 1.0, 1.0, 1.0, 1.0, 1.0, 1.0, 1.0, 1.0, 1.0, 1.0, 1.0, 1.0, 1.0, 1.0, 1.0, 1.0, 1.0, 1.0, 1.0, 1.0, 1.0, 1.0, 1.0, 1.0, 1.0, 1.0, 1.0, 1.0, 1.0, 1.0, 1.0, 1.0, 1.0, 1.0, 1.0, 1.0, 1.0, 1.0, 1.0, 1.0, 1.0, 1.0, 1.0, 1.0, 1.0, 1.0, 1.0, 1.0, 1.0, 1.0, 1.0, 1.0, 1.0, 1.0, 1.0, 1.0, 1.0, 1.0, 1.0, 1.0, 1.0, 1.0, 1.0, 1.0, 1.0, 1.0, 1.0, 1.0, 1.0, 1.0, 1.0, 1.0, 1.0, 1.0, 1.0, 1.0, 1.0, 1.0, 1.0, 1.0, 1.0, 1.0, 1.0, 1.0, 1.0, 1.0, 1.0, 1.0, 1.0, 1.0, 1.0, 1.0, 1.0, 1.0, 1.0, 1.0, 1.0, 1.0, 1.0, 1.0, 1.0, 1.0, 1.0, 1.0, 1.0, 1.0, 1.0, 1.0, 1.0, 1.0, 1.0, 1.0, 1.0, 1.0, 1.0, 1.0, 1.0, 1.0, 1.0, 1.0, 1.0, 1.0, 1.0, 1.0, 1.0, 1.0, 1.0, 1.0, 1.0, 1.0, 1.0, 1.0, 1.0, 1.0, 1.0, 1.0, 1.0, 1.0, 1.0, 1.0, 1.0, 1.0, 1.0, 1.0, 1.0, 1.0, 1.0, 1.0, 1.0, 1.0, 1.0, 1.0, 1.0, 1.0, 1.0, 1.0, 1.0, 1.0, 1.0, 1.0, 1.0, 1.0, 1.0, 1.0, 1.0, 1.0, 1.0, 1.0, 1.0, 1.0, 1.0, 1.0, 1.0, 1.0, 1.0, 1.0, 1.0, 1.0, 1.0, 1.0, 1.0, 1.0, 1.0, 1.0, 1.0, 1.0, 1.0, 1.0, 1.0, 1.0, 1.0, 1.0, 1.0, 1.0, 1.0, 1.0, 1.0, 1.0, 1.0, 1.0, 1.0, 1.0, 1.0, 1.0, 1.0, 1.0, 1.0, 1.0, 1.0, 1.0, 1.0, 1.0, 1.0, 1.0, 1.0, 1.0, 1.0, 1.0, 1.0, 1.0, 1.0, 1.0, 1.0, 1.0, 1.0, 1.0, 1.0, 1.0, 1.0, 1.0, 1.0, 1.0, 1.0, 1.0, 1.0, 1.0, 1.0, 1.0, 1.0, 1.0, 1.0, 1.0, 1.0, 1.0, 1.0, 1.0, 1.0, 1.0, 1.0, 1.0, 1.0, 1.0, 1.0, 1.0, 1.0, 1.0, 1.0, 1.0, 1.0, 1.0, 1.0, 1.0, 1.0, 1.0, 1.0, 1.0, 1.0, 1.0, 1.0, 1.0, 1.0, 1.0, 1.0, 1.0, 1.0, 1.0, 1.0, 1.0, 1.0, 1.0, 1.0, 1.0, 1.0, 1.0, 1.0, 1.0, 1.0, 1.0, 1.0, 1.0, 1.0, 1.0, 1.0, 1.0, 1.0, 1.0, 1.0, 1.0, 1.0, 1.0, 1.0, 1.0, 1.0, 1.0, 1.0, 1.0, 1.0, 1.0, 1.0, 1.0, 1.0, 1.0, 1.0, 1.0, 1.0, 1.0, 1.0, 1.0, 1.0, 1.0, 1.0, 1.0, 1.0, 1.0, 1.0, 1.0, 1.0, 1.0, 1.0, 1.0, 1.0, 1.0, 1.0, 1.0, 1.0, 1.0, 1.0, 1.0, 1.0, 1.0, 1.0, 1.0, 1.0, 1.0, 1.0, 1.0, 1.0, 1.0, 1.0, 1.0, 1.0, 1.0, 1.0, 1.0, 1.0, 1.0, 1.0, 1.0, 1.0, 1.0, 1.0, 1.0, 1.0, 1.0, 1.0, 1.0, 1.0, 1.0, 1.0, 1.0, 1.0, 1.0, 1.0, 1.0, 1.0, 1.0, 1.0, 1.0, 1.0, 1.0, 1.0, 1.0, 1.0, 1.0, 1.0, 1.0, 1.0, 1.0, 1.0, 1.0, 1.0, 1.0, 1.0, 1.0, 1.0, 1.0, 1.0, 1.0, 1.0, 1.0, 1.0, 1.0, 1.0, 1.0, 1.0, 1.0, 1.0, 1.0, 1.0, 1.0, 1.0, 1.0, 1.0, 1.0, 1.0, 1.0, 1.0, 1.0, 1.0, 1.0, 1.0, 1.0, 1.0, 1.0, 1.0, 1.0, 1.0, 1.0, 1.0, 1.0, 1.0, 1.0, 1.0, 1.0, 1.0, 1.0, 1.0, 1.0, 1.0, 1.0, 1.0, 1.0, 1.0, 1.0, 1.0, 1.0, 1.0, 1.0, 1.0, 1.0, 1.0, 1.0, 1.0, 1.0, 1.0, 1.0, 1.0, 1.0, 1.0, 1.0, 1.0, 1.0, 1.0, 1.0, 1.0, 1.0, 1.0, 1.0, 1.0, 1.0, 1.0, 1.0, 1.0, 1.0, 1.0, 1.0, 1.0, 1.0, 1.0, 1.0, 1.0, 1.0, 1.0, 1.0, 1.0, 1.0, 1.0, 1.0, 1.0, 1.0, 1.0, 1.0, 1.0, 1.0, 1.0, 1.0, 1.0, 1.0, 1.0, 1.0, 1.0, 1.0, 1.0, 1.0, 1.0, 1.0, 1.0, 1.0, 1.0, 1.0, 1.0, 1.0, 1.0, 1.0, 1.0, 1.0, 1.0, 1.0, 1.0, 1.0, 1.0, 1.0, 1.0, 1.0, 1.0, 1.0, 1.0, 1.0, 1.0, 1.0, 1.0, 1.0, 1.0, 1.0, 1.0, 1.0, 1.0, 1.0, 1.0, 1.0, 1.0, 1.0, 1.0, 1.0, 1.0, 1.0, 1.0, 1.0, 1.0, 1.0, 1.0, 1.0, 1.0, 1.0, 1.0, 1.0, 1.0, 1.0, 1.0, 1.0, 1.0, 1.0, 1.0, 1.0, 1.0, 1.0, 1.0, 1.0, 1.0, 1.0, 1.0, 1.0, 1.0, 1.0, 1.0, 1.0, 1.0, 1.0, 1.0, 1.0, 1.0, 1.0, 1.0, 1.0, 1.0, 1.0, 1.0, 1.0, 1.0, 1.0, 1.0, 1.0, 1.0, 1.0, 1.0, 1.0, 1.0, 1.0, 1.0, 1.0, 1.0, 1.0, 1.0, 1.0, 1.0, 1.0, 1.0, 1.0, 1.0, 1.0, 1.0, 1.0, 1.0, 1.0, 1.0, 1.0, 1.0, 1.0, 1.0, 1.0, 1.0, 1.0, 1.0, 1.0, 1.0, 1.0, 1.0, 1.0, 1.0, 1.0, 1.0, 1.0, 1.0, 1.0, 1.0, 1.0, 1.0, 1.0, 1.0, 1.0, 1.0, 1.0, 1.0, 1.0, 1.0, 1.0, 1.0, 1.0, 1.0, 1.0, 1.0, 1.0, 1.0, 1.0, 1.0, 1.0, 1.0, 1.0, 1.0, 1.0, 1.0, 1.0, 1.0, 1.0, 1.0, 1.0, 1.0, 1.0, 1.0, 1.0, 1.0, 1.0, 1.0, 1.0, 1.0, 1.0, 1.0, 1.0, 1.0, 1.0, 1.0, 1.0, 1.0, 1.0, 1.0, 1.0, 1.0, 1.0, 1.0, 1.0, 1.0, 1.0, 1.0, 1.0, 1.0, 1.0, 1.0, 1.0, 1.0, 1.0, 1.0, 1.0, 1.0, 1.0, 1.0, 1.0, 1.0, 1.0, 1.0, 1.0, 1.0, 1.0, 1.0, 1.0, 1.0, 1.0, 1.0, 1.0, 1.0, 1.0, 1.0, 1.0, 1.0, 1.0, 1.0, 1.0, 1.0, 1.0, 1.0, 1.0, 1.0, 1.0, 1.0, 1.0, 1.0, 1.0, 1.0, 1.0, 1.0, 1.0, 1.0, 1.0, 1.0, 1.0, 1.0, 1.0, 1.0, 1.0, 1.0, 1.0, 1.0, 1.0, 1.0, 1.0, 1.0, 1.0, 1.0, 1.0, 1.0, 1.0, 1.0, 1.0, 1.0, 1.0, 1.0, 1.0, 1.0, 1.0, 1.0, 1.0, 1.0, 1.0, 1.0, 1.0, 1.0, 1.0, 1.0, 1.0, 1.0, 1.0, 1.0, 1.0, 1.0, 1.0, 1.0, 1.0, 1.0, 1.0, 1.0, 1.0, 1.0, 1.0, 1.0, 1.0, 1.0, 1.0, 1.0, 1.0, 1.0, 1.0, 1.0, 1.0, 1.0, 1.0, 1.0, 1.0, 1.0, 1.0, 1.0, 1.0, 1.0, 1.0, 1.0, 1.0, 1.0, 1.0, 1.0, 1.0, 1.0, 1.0, 1.0, 1.0, 1.0, 1.0, 1.0, 1.0, 1.0, 1.0, 1.0, 1.0, 1.0, 1.0, 1.0])
me_star.materials.append(mat_cactus)
me_star.materials.append(mat_outline)
me_star.use_mirror_x = True
me_star.use_mirror_y = True
me_star.update()
me_plane_006 = bpy.data.meshes.new('Plane.006')
me_plane_006.from_pydata([(-0.1473, 0.2011, -0.09575), (0.1466, 0.2011, -0.09581), (-0.06945, 2.199, -0.2246), (0.06751, 2.199, -0.2246), (-0.3895, 1.8, 0.0), (0.3895, 1.8, 0.0), (-0.4151, 0.5697, -0.0005294), (0.4154, 0.5695, -0.000717), (0.535, 1.437, 0.1452), (-0.5337, 1.437, 0.1452), (-0.572, 0.993, 0.1452), (0.5733, 0.993, 0.1452), (0.2366, -0.07836, -0.09599), (0.0002919, -0.2499, -0.09431), (1.343, -1.745, -0.2217), (1.232, -1.825, -0.2209), (1.37, -1.231, 0.0002071), (0.7383, -1.688, 0.005212), (0.6696, -0.2201, -0.001214), (0.001993, -0.7048, 0.003503), (0.4081, -1.476, 0.1507), (1.274, -0.8505, 0.1439), (1.046, -0.4684, 0.143), (0.1173, -1.139, 0.1503), (2.073, 0.736, -0.2286), (2.115, 0.6056, -0.2285), (1.595, 0.9207, -0.003614), (1.833, 0.1789, -0.002837), (1.531, -0.06963, 0.1431), (1.205, 0.948, 0.142), (0.7706, 0.849, 0.1428), (1.12, -0.2416, 0.1439), (-0.2372, -0.07891, -0.09414), (-2.116, 0.6077, -0.2185), (-2.075, 0.7381, -0.2193), (-1.833, 0.1807, 0.007033), (-1.594, 0.9223, 0.002306), (-0.6691, -0.2216, 0.004), (-1.202, 0.9492, 0.1456), (-1.53, -0.06809, 0.1521), (-1.119, -0.2405, 0.1512), (-0.7685, 0.8498, 0.1443), (-1.223, -1.832, -0.2102), (-1.335, -1.752, -0.2101), (-0.7287, -1.692, 0.01158), (-1.363, -1.239, 0.01207), (-1.268, -0.8576, 0.1549), (-0.3985, -1.478, 0.1542), (-0.1096, -1.14, 0.1513), (-1.042, -0.4743, 0.152)], [], [(4, 5, 3, 2), (9, 8, 5, 4), (0, 1, 7, 6), (10, 11, 8, 9), (6, 7, 11, 10), (16, 17, 15, 14), (21, 20, 17, 16), (12, 13, 19, 18), (22, 23, 20, 21), (18, 19, 23, 22), (26, 27, 25, 24), (29, 28, 27, 26), (1, 12, 18, 7), (30, 31, 28, 29), (7, 18, 31, 30), (35, 36, 34, 33), (39, 38, 36, 35), (32, 0, 6, 37), (40, 41, 38, 39), (37, 6, 41, 40), (44, 45, 43, 42), (47, 46, 45, 44), (13, 32, 37, 19), (48, 49, 46, 47), (19, 37, 49, 48), (0, 32, 13, 12, 1)])
_uv = me_plane_006.uv_layers.new(name='UVMap')
_uv.uv.foreach_set('vector', [0.1529, 0.6122, 0.1391, 0.5932, 0.1559, 0.593, 0.1583, 0.5963, 0.1459, 0.6226, 0.127, 0.5966, 0.1391, 0.5932, 0.1529, 0.6122, 0.1082, 0.6356, 0.1031, 0.6285, 0.1074, 0.6153, 0.1221, 0.6355, 0.1358, 0.6314, 0.1155, 0.6035, 0.127, 0.5966, 0.1459, 0.6226, 0.1221, 0.6355, 0.1074, 0.6153, 0.1155, 0.6035, 0.1358, 0.6314, 0.04515, 0.624, 0.04524, 0.6474, 0.0314, 0.6378, 0.03138, 0.6337, 0.05694, 0.6196, 0.05706, 0.6517, 0.04524, 0.6474, 0.04515, 0.624, 0.09489, 0.6313, 0.09497, 0.6398, 0.08375, 0.6479, 0.08371, 0.6231, 0.07028, 0.6184, 0.07041, 0.6528, 0.05706, 0.6517, 0.05694, 0.6196, 0.08371, 0.6231, 0.08375, 0.6479, 0.07041, 0.6528, 0.07028, 0.6184, 0.0946, 0.5789, 0.07236, 0.5862, 0.0772, 0.5702, 0.08111, 0.5689, 0.1024, 0.5887, 0.07191, 0.5988, 0.07236, 0.5862, 0.0946, 0.5789, 0.1031, 0.6285, 0.09489, 0.6313, 0.08371, 0.6231, 0.1074, 0.6153, 0.1077, 0.601, 0.07499, 0.6118, 0.07191, 0.5988, 0.1024, 0.5887, 0.1074, 0.6153, 0.08371, 0.6231, 0.07499, 0.6118, 0.1077, 0.601, 0.1391, 0.6778, 0.1529, 0.6588, 0.1583, 0.6748, 0.1559, 0.6781, 0.127, 0.6744, 0.1459, 0.6484, 0.1529, 0.6588, 0.1391, 0.6778, 0.1031, 0.6426, 0.1082, 0.6356, 0.1221, 0.6355, 0.1074, 0.6557, 0.1155, 0.6675, 0.1358, 0.6396, 0.1459, 0.6484, 0.127, 0.6744, 0.1074, 0.6557, 0.1221, 0.6355, 0.1358, 0.6396, 0.1155, 0.6675, 0.07211, 0.6846, 0.09433, 0.6921, 0.08078, 0.7021, 0.07687, 0.7008, 0.07173, 0.672, 0.1022, 0.6823, 0.09433, 0.6921, 0.07211, 0.6846, 0.09497, 0.6398, 0.1031, 0.6426, 0.1074, 0.6557, 0.08375, 0.6479, 0.07489, 0.659, 0.1076, 0.67, 0.1022, 0.6823, 0.07173, 0.672, 0.08375, 0.6479, 0.1074, 0.6557, 0.1076, 0.67, 0.07489, 0.659, 0.1082, 0.6356, 0.1031, 0.6426, 0.09497, 0.6398, 0.09489, 0.6313, 0.1031, 0.6285])
me_plane_006.materials.append(mat_flower2)
me_plane_006.materials.append(mat_outline_002)
me_plane_006.update()
me_plane_009 = bpy.data.meshes.new('Plane.009')
me_plane_009.from_pydata([(-0.1473, 0.2011, -0.09575), (0.1466, 0.2011, -0.09581), (-0.06945, 2.199, -0.2246), (0.06751, 2.199, -0.2246), (-0.3895, 1.8, 0.0), (0.3895, 1.8, 0.0), (-0.4151, 0.5697, -0.0005294), (0.4154, 0.5695, -0.000717), (0.535, 1.437, 0.1452), (-0.5337, 1.437, 0.1452), (-0.572, 0.993, 0.1452), (0.5733, 0.993, 0.1452), (0.2366, -0.07836, -0.09599), (0.0002919, -0.2499, -0.09431), (1.343, -1.745, -0.2217), (1.232, -1.825, -0.2209), (1.37, -1.231, 0.0002071), (0.7383, -1.688, 0.005212), (0.6696, -0.2201, -0.001214), (0.001993, -0.7048, 0.003503), (0.4081, -1.476, 0.1507), (1.274, -0.8505, 0.1439), (1.046, -0.4684, 0.143), (0.1173, -1.139, 0.1503), (2.073, 0.736, -0.2286), (2.115, 0.6056, -0.2285), (1.595, 0.9207, -0.003614), (1.833, 0.1789, -0.002837), (1.531, -0.06963, 0.1431), (1.205, 0.948, 0.142), (0.7706, 0.849, 0.1428), (1.12, -0.2416, 0.1439), (-0.2372, -0.07891, -0.09414), (-2.116, 0.6077, -0.2185), (-2.075, 0.7381, -0.2193), (-1.833, 0.1807, 0.007033), (-1.594, 0.9223, 0.002306), (-0.6691, -0.2216, 0.004), (-1.202, 0.9492, 0.1456), (-1.53, -0.06809, 0.1521), (-1.119, -0.2405, 0.1512), (-0.7685, 0.8498, 0.1443), (-1.223, -1.832, -0.2102), (-1.335, -1.752, -0.2101), (-0.7287, -1.692, 0.01158), (-1.363, -1.239, 0.01207), (-1.268, -0.8576, 0.1549), (-0.3985, -1.478, 0.1542), (-0.1096, -1.14, 0.1513), (-1.042, -0.4743, 0.152)], [], [(4, 5, 3, 2), (9, 8, 5, 4), (0, 1, 7, 6), (10, 11, 8, 9), (6, 7, 11, 10), (16, 17, 15, 14), (21, 20, 17, 16), (12, 13, 19, 18), (22, 23, 20, 21), (18, 19, 23, 22), (26, 27, 25, 24), (29, 28, 27, 26), (1, 12, 18, 7), (30, 31, 28, 29), (7, 18, 31, 30), (35, 36, 34, 33), (39, 38, 36, 35), (32, 0, 6, 37), (40, 41, 38, 39), (37, 6, 41, 40), (44, 45, 43, 42), (47, 46, 45, 44), (13, 32, 37, 19), (48, 49, 46, 47), (19, 37, 49, 48), (0, 32, 13, 12, 1)])
_uv = me_plane_009.uv_layers.new(name='UVMap')
_uv.uv.foreach_set('vector', [0.1456, 0.7646, 0.1318, 0.7457, 0.1487, 0.7454, 0.1511, 0.7487, 0.1386, 0.7751, 0.1197, 0.7491, 0.1318, 0.7457, 0.1456, 0.7646, 0.1009, 0.788, 0.09586, 0.781, 0.1001, 0.7677, 0.1148, 0.788, 0.1285, 0.7839, 0.1082, 0.756, 0.1197, 0.7491, 0.1386, 0.7751, 0.1148, 0.788, 0.1001, 0.7677, 0.1082, 0.756, 0.1285, 0.7839, 0.03788, 0.7764, 0.03798, 0.7998, 0.02414, 0.7902, 0.02412, 0.7861, 0.04967, 0.772, 0.0498, 0.8042, 0.03798, 0.7998, 0.03788, 0.7764, 0.08763, 0.7837, 0.0877, 0.7923, 0.07649, 0.8003, 0.07644, 0.7755, 0.06301, 0.7708, 0.06315, 0.8053, 0.0498, 0.8042, 0.04967, 0.772, 0.07644, 0.7755, 0.07649, 0.8003, 0.06315, 0.8053, 0.06301, 0.7708, 0.08733, 0.7314, 0.06509, 0.7387, 0.06994, 0.7226, 0.07385, 0.7213, 0.09516, 0.7412, 0.06465, 0.7512, 0.06509, 0.7387, 0.08733, 0.7314, 0.09586, 0.781, 0.08763, 0.7837, 0.07644, 0.7755, 0.1001, 0.7677, 0.1004, 0.7535, 0.06773, 0.7643, 0.06465, 0.7512, 0.09516, 0.7412, 0.1001, 0.7677, 0.07644, 0.7755, 0.06773, 0.7643, 0.1004, 0.7535, 0.1318, 0.8302, 0.1456, 0.8113, 0.1511, 0.8272, 0.1487, 0.8305, 0.1197, 0.8268, 0.1386, 0.8008, 0.1456, 0.8113, 0.1318, 0.8302, 0.09581, 0.795, 0.1009, 0.788, 0.1148, 0.788, 0.1001, 0.8082, 0.1082, 0.8199, 0.1285, 0.792, 0.1386, 0.8008, 0.1197, 0.8268, 0.1001, 0.8082, 0.1148, 0.788, 0.1285, 0.792, 0.1082, 0.8199, 0.06484, 0.8371, 0.08706, 0.8445, 0.07351, 0.8545, 0.06961, 0.8532, 0.06447, 0.8245, 0.09495, 0.8347, 0.08706, 0.8445, 0.06484, 0.8371, 0.0877, 0.7923, 0.09581, 0.795, 0.1001, 0.8082, 0.07649, 0.8003, 0.06762, 0.8115, 0.1003, 0.8224, 0.09495, 0.8347, 0.06447, 0.8245, 0.07649, 0.8003, 0.1001, 0.8082, 0.1003, 0.8224, 0.06762, 0.8115, 0.1009, 0.788, 0.09581, 0.795, 0.0877, 0.7923, 0.08763, 0.7837, 0.09586, 0.781])
me_plane_009.materials.append(mat_flower2)
me_plane_009.materials.append(mat_outline_002)
me_plane_009.update()
me_001 = bpy.data.meshes.new('Плоскость.001')
me_001.from_pydata([(-1.0, -1.0, 0.0), (1.0, -1.0, 0.0), (-1.0, 1.0, 1.385), (1.0, 1.0, 1.385), (-1.0, 0.7183, 0.0), (-1.0, 1.0, 0.2817), (-1.0, 0.7672, 0.004279), (-1.0, 0.8147, 0.01699), (-1.0, 0.8592, 0.03774), (-1.0, 0.8994, 0.0659), (-1.0, 0.9341, 0.1006), (-1.0, 0.9623, 0.1408), (-1.0, 0.983, 0.1853), (-1.0, 0.9957, 0.2328), (1.0, 1.0, 0.2817), (1.0, 0.7183, 0.0), (1.0, 0.9957, 0.2328), (1.0, 0.983, 0.1853), (1.0, 0.9623, 0.1408), (1.0, 0.9341, 0.1006), (1.0, 0.8994, 0.0659), (1.0, 0.8592, 0.03774), (1.0, 0.8147, 0.01699), (1.0, 0.7672, 0.004279)], [], [(5, 14, 3, 2), (14, 5, 13, 16), (16, 13, 12, 17), (17, 12, 11, 18), (18, 11, 10, 19), (19, 10, 9, 20), (20, 9, 8, 21), (21, 8, 7, 22), (22, 7, 6, 23), (23, 6, 4, 15), (0, 1, 15, 4)])
me_001.polygons.foreach_set('use_smooth', [True] * 11)
_uv = me_001.uv_layers.new(name='UVКарта')
_uv.uv.foreach_set('vector', [0.0, 1.0, 1.0, 1.0, 1.0, 1.0, 0.0, 1.0, 1.0, 1.0, 0.0, 1.0, 0.0, 1.0, 1.0, 1.0, 1.0, 1.0, 0.0, 1.0, 0.0, 1.0, 1.0, 1.0, 1.0, 1.0, 0.0, 1.0, 0.0, 1.0, 1.0, 1.0, 1.0, 1.0, 0.0, 1.0, 0.0, 1.0, 1.0, 1.0, 1.0, 1.0, 0.0, 1.0, 0.0, 0.9497, 1.0, 0.9497, 1.0, 0.9497, 0.0, 0.9497, 0.0, 0.9296, 1.0, 0.9296, 1.0, 0.9296, 0.0, 0.9296, 0.0, 0.9073, 1.0, 0.9073, 1.0, 0.9073, 0.0, 0.9073, 0.0, 0.8836, 1.0, 0.8836, 1.0, 0.8836, 0.0, 0.8836, 0.0, 0.8592, 1.0, 0.8592, 0.0, 0.0, 1.0, 0.0, 1.0, 0.8592, 0.0, 0.8592])
me_001.materials.append(mat_background)
me_001.update()

# ---- objects
ob_light = bpy.data.objects.new('Light', light_light)
ob_camera = bpy.data.objects.new('Camera', cam_camera)
ob_circle = bpy.data.objects.new('Circle', me_circle)
ob_ground = bpy.data.objects.new('ground', me_circle_001)
ob_star = bpy.data.objects.new('Star', me_star)
ob_flower1 = bpy.data.objects.new('flower1', me_plane_006)
ob_flower2 = bpy.data.objects.new('flower2', me_plane_009)
ob_space = bpy.data.objects.new('space', me_001)
ob_light_001 = bpy.data.objects.new('Light.001', light_light_001)

# ---- transforms, parenting, visibility, modifiers, constraints
ob_light.location = (-3.753, 7.672, 5.86)
ob_light.rotation_euler = (2.319, 0.0, 3.509)
ob_light.lock_rotations_4d = False
ob_light.empty_display_type = 'ARROWS'
ob_light.color = (0.0, 0.0, 0.0, 0.0)
ob_light.lineart.crease_threshold = 0.0
ob_camera.location = (-16.33, 35.6, 16.84)
ob_camera.rotation_euler = (1.305, -7.451e-09, 3.54)
ob_camera.scale = (1.0, 1.0, 1.0)
ob_camera.lock_rotations_4d = False
ob_camera.empty_display_type = 'ARROWS'
ob_camera.color = (0.0, 0.0, 0.0, 0.0)
ob_camera.display_type = 'WIRE'
ob_camera.lineart.crease_threshold = 0.0
ob_circle.location = (0.0, 0.0, 0.0)
_m = ob_circle.modifiers.new('Solidify', 'SOLIDIFY')
_m.thickness = -0.11
_m.material_offset = 1
_m.use_flip_normals = True
ob_ground.location = (-1.987e-08, 3.974e-08, 3.625)
ob_star.location = (-1.987e-08, 3.974e-08, 3.625)
ob_star.use_mesh_mirror_x = True
ob_star.use_mesh_mirror_y = True
_m = ob_star.modifiers.new('Solidify', 'SOLIDIFY')
_m.thickness = -0.11
_m.material_offset = 1
_m.use_flip_normals = True
ob_flower1.location = (-2.59, 2.522, 11.21)
ob_flower1.rotation_euler = (0.4321, -0.535, -1.525)
_m = ob_flower1.modifiers.new('Solidify', 'SOLIDIFY')
_m.thickness = 0.03
_m = ob_flower1.modifiers.new('Solidify.001', 'SOLIDIFY')
_m.thickness = -0.06
_m.material_offset = 1
_m.use_flip_normals = True
ob_flower2.location = (2.564, 3.603, 8.883)
ob_flower2.rotation_euler = (-4.834, -1.117, 2.74)
_m = ob_flower2.modifiers.new('Solidify', 'SOLIDIFY')
_m.thickness = 0.03
_m = ob_flower2.modifiers.new('Solidify.001', 'SOLIDIFY')
_m.thickness = -0.05
_m.material_offset = 1
_m.use_flip_normals = True
ob_space.location = (0.0, 0.0, 0.0)
ob_space.rotation_euler = (0.0, 0.0, 3.498)
ob_space.scale = (23.79, 23.79, 23.79)
ob_light_001.location = (1.486, -4.88, 15.0)
ob_light_001.rotation_euler = (1.293, 0.0, 0.4102)
ob_light_001.lock_rotations_4d = False
ob_light_001.empty_display_type = 'ARROWS'
ob_light_001.color = (0.0, 0.0, 0.0, 0.0)
ob_light_001.lineart.crease_threshold = 0.0

# ---- collection membership
col_collection.objects.link(ob_light)
col_collection.objects.link(ob_camera)
col_collection.objects.link(ob_circle)
col_collection.objects.link(ob_ground)
col_collection.objects.link(ob_star)
col_collection.objects.link(ob_flower1)
col_collection.objects.link(ob_flower2)
col_collection.objects.link(ob_space)
col_collection.objects.link(ob_light_001)

# ---- scene / render settings (as saved in the file)
scene.camera = ob_camera
scene.frame_start = 1; scene.frame_end = 250; scene.frame_set(126)
scene.render.engine = 'BLENDER_EEVEE_NEXT'
scene.render.resolution_x = 1600
scene.render.resolution_y = 1200
scene.cycles.sampling_pattern = 'TABULATED_SOBOL'
scene.cycles.use_light_tree = False
scene.view_settings.look = 'Medium High Contrast'
scene.view_settings.view_transform = 'Standard'
bpy.context.view_layer.update()
